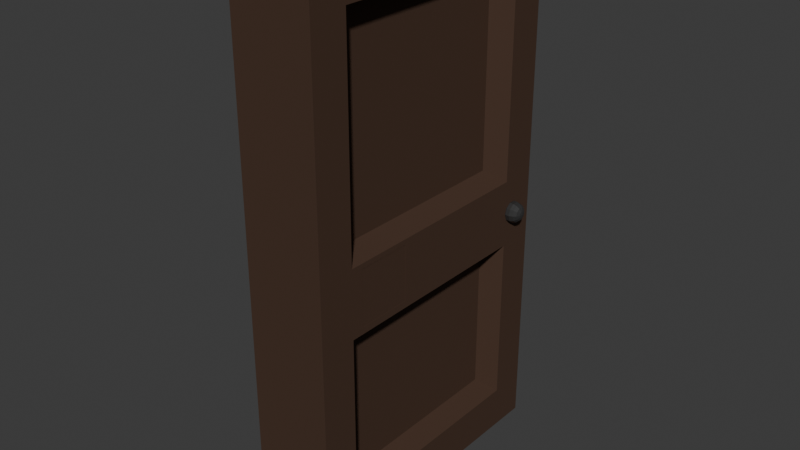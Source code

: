 # Source: Door_Paka.blend  (saved by Blender 5.1.30; exported with 4.5.12 LTS)
import bpy
from mathutils import Matrix  # noqa: F401  (used for matrix-valued properties, if any)

bpy.ops.wm.read_factory_settings(use_empty=True)
scene = bpy.context.scene
scene.name = 'Scene'

# ---- collections
col_collection = bpy.data.collections.new('Collection'); scene.collection.children.link(col_collection)

# ---- materials (node trees are filled in below, after node groups)
mat_m_wood = bpy.data.materials.new('M_Wood')
mat_m_wood.diffuse_color = (0.08399, 0.0446, 0.02765, 1.0)
mat_m_wood.roughness = 0.8301
mat_m_wood.metallic = 0.4093
mat_m_iron = bpy.data.materials.new('M_Iron')
mat_m_iron.diffuse_color = (0.07297, 0.07297, 0.07297, 1.0)
mat_m_iron.roughness = 0.2772
mat_m_iron.metallic = 0.5181

# ---- material node trees
mat_m_wood.use_nodes = True; mat_m_wood.node_tree.nodes.clear()
_N = mat_m_wood.node_tree.nodes; _L = mat_m_wood.node_tree.links
n0 = _N.new('ShaderNodeBsdfPrincipled'); n0.name = 'プリンシプルBSDF'; n0.location = (0, 300)
n0.inputs[0].default_value = (0.08399, 0.0446, 0.02765, 1.0)
n0.inputs[1].default_value = 0.4093
n0.inputs[2].default_value = 0.8301
n0.inputs[27].default_value = (0.0, 0.0, 0.0, 1.0)
n0.inputs[28].default_value = 1.0
n1 = _N.new('ShaderNodeOutputMaterial'); n1.name = 'マテリアル出力'; n1.location = (280, 300)
_L.new(n0.outputs[0], n1.inputs[0])
n1.is_active_output = True
mat_m_iron.use_nodes = True; mat_m_iron.node_tree.nodes.clear()
_N = mat_m_iron.node_tree.nodes; _L = mat_m_iron.node_tree.links
n0 = _N.new('ShaderNodeBsdfPrincipled'); n0.name = 'プリンシプルBSDF'; n0.location = (0, 300)
n0.inputs[0].default_value = (0.07297, 0.07297, 0.07297, 1.0)
n0.inputs[1].default_value = 0.5181
n0.inputs[2].default_value = 0.2772
n0.inputs[27].default_value = (0.0, 0.0, 0.0, 1.0)
n0.inputs[28].default_value = 1.0
n1 = _N.new('ShaderNodeOutputMaterial'); n1.name = 'マテリアル出力'; n1.location = (280, 300)
_L.new(n0.outputs[0], n1.inputs[0])
n1.is_active_output = True

# ---- world
world_world = bpy.data.worlds.new('World'); scene.world = world_world
world_world.use_nodes = True; world_world.node_tree.nodes.clear()
_N = world_world.node_tree.nodes; _L = world_world.node_tree.links
n0 = _N.new('ShaderNodeOutputWorld'); n0.name = 'World Output'; n0.location = (200, 100)
n1 = _N.new('ShaderNodeBackground'); n1.name = 'Background'; n1.location = (-200, 100)
n1.inputs[0].default_value = (0.05088, 0.05088, 0.05088, 1.0)
_L.new(n1.outputs[0], n0.inputs[0])
n0.is_active_output = True
world_world.color = (0.05088, 0.05088, 0.05088)
world_world.sun_shadow_jitter_overblur = 0.0

# ---- meshes
me_cube_041 = bpy.data.meshes.new('Cube.041')
me_cube_041.from_pydata([(-1.694, -16.51, 40.96), (-2.376, -16.51, 40.96), (-2.376, 7.062, 40.96), (-1.694, 7.062, 40.96), (-2.376, -16.51, 17.39), (-2.376, 7.062, 17.39), (-1.694, -16.51, 17.39), (-1.694, 7.062, 17.39), (6.796, -109.9, 61.91), (6.796, 115.3, 61.91), (6.796, -109.9, -61.91), (6.796, 115.3, -61.91), (3.164, 97.86, 42.46), (3.164, 97.86, -42.46), (6.796, -5.052, -61.91), (6.796, -19.45, 46.06), (6.796, -19.45, -46.06), (6.796, -91.57, -46.06), (6.796, -91.57, 46.06), (6.796, 9.35, 46.06), (6.796, -5.052, 61.91), (6.796, 9.35, -46.06), (6.796, 101.5, 46.06), (6.796, 101.5, -46.06), (3.164, -23.06, -42.46), (3.164, -23.06, 42.46), (3.164, -87.96, 42.46), (3.164, -87.96, -42.46), (3.164, 12.96, -42.46), (3.164, 12.96, 42.46), (6.796, -16.51, 40.96), (6.796, -5.052, 17.39), (6.796, -5.052, 40.96), (6.796, -16.51, 17.39), (6.796, 7.062, 17.39), (6.796, 7.062, 40.96), (6.796, -16.48, 40.96), (6.796, -16.51, 40.93), (6.796, 7.025, 17.39), (6.796, 7.062, 17.43), (2.39, -4.281, 17.39), (6.623, -16.51, 40.48), (2.39, -5.171, 40.96), (6.623, 7.062, 17.87), (1.054e-06, -109.9, 61.91), (1.054e-06, 115.3, 61.91), (1.054e-06, -5.052, 61.91), (6.352, -5.056, -54.06), (5.886, -5.056, -53.05), (8.877, -5.96, -51.41), (8.572, -6.756, -52.5), (8.106, -7.346, -53.31), (7.534, -7.66, -53.75), (6.925, -7.66, -53.75), (6.352, -7.346, -53.31), (5.886, -6.756, -52.5), (8.982, -5.056, -50.16), (8.877, -6.519, -50.64), (8.572, -7.807, -51.05), (8.106, -8.762, -51.36), (7.534, -9.27, -51.53), (6.925, -9.27, -51.53), (6.352, -8.762, -51.36), (5.886, -7.807, -51.05), (8.877, -6.519, -49.68), (8.572, -7.807, -49.27), (8.106, -8.762, -48.96), (7.534, -9.27, -48.79), (6.925, -9.27, -48.79), (6.352, -8.762, -48.96), (5.886, -7.807, -49.27), (8.877, -5.96, -48.92), (8.572, -6.756, -47.82), (8.106, -7.346, -47.01), (7.534, -7.66, -46.57), (6.925, -7.66, -46.57), (6.352, -7.346, -47.01), (5.886, -6.756, -47.82), (8.877, -5.056, -48.62), (8.572, -5.056, -47.27), (8.106, -5.056, -46.26), (7.534, -5.056, -45.73), (6.925, -5.056, -45.73), (6.352, -5.056, -46.26), (5.886, -5.056, -47.27), (8.877, -4.151, -48.92), (8.572, -3.355, -47.82), (8.106, -2.765, -47.01), (7.534, -2.451, -46.57), (6.925, -2.451, -46.57), (6.352, -2.765, -47.01), (5.886, -3.355, -47.82), (8.877, -3.592, -49.68), (8.572, -2.305, -49.27), (8.106, -1.349, -48.96), (7.534, -0.8408, -48.79), (6.925, -0.8408, -48.79), (6.352, -1.349, -48.96), (5.886, -2.305, -49.27), (8.877, -3.592, -50.64), (8.572, -2.305, -51.05), (8.106, -1.349, -51.36), (7.534, -0.8408, -51.53), (6.925, -0.8408, -51.53), (6.352, -1.349, -51.36), (5.886, -2.305, -51.05), (8.877, -4.151, -51.41), (8.572, -3.355, -52.5), (8.106, -2.765, -53.31), (7.534, -2.451, -53.75), (6.925, -2.451, -53.75), (6.352, -2.765, -53.31), (5.886, -3.355, -52.5), (8.877, -5.056, -51.7), (8.572, -5.056, -53.05), (8.106, -5.056, -54.06), (7.534, -5.056, -54.59), (6.925, -5.056, -54.59), (6.75, -16.51, 40.96), (6.75, 7.062, 40.96), (6.75, -16.51, 17.39), (6.75, 7.062, 17.39), (6.011, -16.51, 40.96), (6.011, 7.062, 40.96), (6.011, -16.51, 17.39), (6.011, 7.062, 17.39), (1.694, -16.51, -40.96), (2.376, -16.51, -40.96), (2.376, 7.062, -40.96), (1.694, 7.062, -40.96), (2.376, -16.51, -17.39), (2.376, 7.062, -17.39), (1.694, -16.51, -17.39), (1.694, 7.062, -17.39), (-6.796, -109.9, -61.91), (-6.796, 115.3, -61.91), (-6.796, -109.9, 61.91), (-6.796, 115.3, 61.91), (-3.164, 97.86, -42.46), (-3.164, 97.86, 42.46), (-6.796, -5.052, 61.91), (-6.796, -19.45, -46.06), (-6.796, -19.45, 46.06), (-6.796, -91.57, 46.06), (-6.796, -91.57, -46.06), (-6.796, 9.35, -46.06), (-6.796, -5.052, -61.91), (-6.796, 9.35, 46.06), (-6.796, 101.5, -46.06), (-6.796, 101.5, 46.06), (-3.164, -23.06, 42.46), (-3.164, -23.06, -42.46), (-3.164, -87.96, -42.46), (-3.164, -87.96, 42.46), (-3.164, 12.96, 42.46), (-3.164, 12.96, -42.46), (-6.796, -16.51, -40.96), (-6.796, -5.052, -17.39), (-6.796, -5.052, -40.96), (-6.796, -16.51, -17.39), (-6.796, 7.062, -17.39), (-6.796, 7.062, -40.96), (-6.796, -16.48, -40.96), (-6.796, -16.51, -40.93), (-6.796, 7.025, -17.39), (-6.796, 7.062, -17.43), (-2.39, -4.281, -17.39), (-6.623, -16.51, -40.48), (-2.39, -5.171, -40.96), (-6.623, 7.062, -17.87), (-1.054e-06, -109.9, -61.91), (-1.054e-06, 115.3, -61.91), (-1.054e-06, -5.052, -61.91), (-6.352, -5.056, 54.06), (-5.886, -5.056, 53.05), (-8.877, -5.96, 51.41), (-8.572, -6.756, 52.5), (-8.106, -7.346, 53.31), (-7.534, -7.66, 53.75), (-6.925, -7.66, 53.75), (-6.352, -7.346, 53.31), (-5.886, -6.756, 52.5), (-8.982, -5.056, 50.16), (-8.877, -6.519, 50.64), (-8.572, -7.807, 51.05), (-8.106, -8.762, 51.36), (-7.534, -9.27, 51.53), (-6.925, -9.27, 51.53), (-6.352, -8.762, 51.36), (-5.886, -7.807, 51.05), (-8.877, -6.519, 49.68), (-8.572, -7.807, 49.27), (-8.106, -8.762, 48.96), (-7.534, -9.27, 48.79), (-6.925, -9.27, 48.79), (-6.352, -8.762, 48.96), (-5.886, -7.807, 49.27), (-8.877, -5.96, 48.92), (-8.572, -6.756, 47.82), (-8.106, -7.346, 47.01), (-7.534, -7.66, 46.57), (-6.925, -7.66, 46.57), (-6.352, -7.346, 47.01), (-5.886, -6.756, 47.82), (-8.877, -5.056, 48.62), (-8.572, -5.056, 47.27), (-8.106, -5.056, 46.26), (-7.534, -5.056, 45.73), (-6.925, -5.056, 45.73), (-6.352, -5.056, 46.26), (-5.886, -5.056, 47.27), (-8.877, -4.151, 48.92), (-8.572, -3.355, 47.82), (-8.106, -2.765, 47.01), (-7.534, -2.451, 46.57), (-6.925, -2.451, 46.57), (-6.352, -2.765, 47.01), (-5.886, -3.355, 47.82), (-8.877, -3.592, 49.68), (-8.572, -2.305, 49.27), (-8.106, -1.349, 48.96), (-7.534, -0.8409, 48.79), (-6.925, -0.8409, 48.79), (-6.352, -1.349, 48.96), (-5.886, -2.305, 49.27), (-8.877, -3.592, 50.64), (-8.572, -2.305, 51.05), (-8.106, -1.349, 51.36), (-7.534, -0.8409, 51.53), (-6.925, -0.8409, 51.53), (-6.352, -1.349, 51.36), (-5.886, -2.305, 51.05), (-8.877, -4.151, 51.41), (-8.572, -3.355, 52.5), (-8.106, -2.765, 53.31), (-7.534, -2.451, 53.75), (-6.925, -2.451, 53.75), (-6.352, -2.765, 53.31), (-5.886, -3.355, 52.5), (-8.877, -5.056, 51.7), (-8.572, -5.056, 53.05), (-8.106, -5.056, 54.06), (-7.534, -5.056, 54.59), (-6.925, -5.056, 54.59), (-6.75, -16.51, -40.96), (-6.75, 7.062, -40.96), (-6.75, -16.51, -17.39), (-6.75, 7.062, -17.39), (-6.011, -16.51, -40.96), (-6.011, 7.062, -40.96), (-6.011, -16.51, -17.39), (-6.011, 7.062, -17.39)], [], [(22, 19, 29, 12), (20, 8, 18, 15), (170, 10, 8, 44), (27, 24, 25, 26), (8, 10, 17, 18), (14, 11, 23, 21), (18, 17, 27, 26), (170, 172, 14, 10), (32, 20, 15, 16, 14, 31, 33, 37, 30, 36), (172, 171, 11, 14), (10, 14, 16, 17), (11, 9, 22, 23), (28, 13, 12, 29), (9, 20, 19, 22), (31, 14, 21, 19, 20, 32, 35, 39, 34, 38), (21, 23, 13, 28), (16, 15, 25, 24), (15, 18, 26, 25), (17, 16, 24, 27), (19, 21, 28, 29), (23, 22, 12, 13), (1, 4, 5, 2), (7, 5, 4, 6), (38, 34, 7, 6, 33, 31, 40), (31, 38, 40), (1, 2, 3, 0), (42, 32, 36), (0, 3, 35, 32, 42, 36, 30), (4, 1, 0, 6), (33, 6, 0, 30, 41, 37), (37, 41, 30), (3, 2, 5, 7), (34, 39, 43), (39, 35, 3, 7, 34, 43), (20, 9, 45, 46), (8, 20, 46, 44), (11, 171, 45, 9), (47, 117, 53, 54), (115, 114, 50, 51), (48, 47, 54, 55), (116, 115, 51, 52), (113, 56, 49), (117, 116, 52, 53), (114, 113, 49, 50), (52, 51, 59, 60), (49, 56, 57), (53, 52, 60, 61), (50, 49, 57, 58), (54, 53, 61, 62), (51, 50, 58, 59), (55, 54, 62, 63), (58, 57, 64, 65), (62, 61, 68, 69), (59, 58, 65, 66), (63, 62, 69, 70), (60, 59, 66, 67), (57, 56, 64), (61, 60, 67, 68), (70, 69, 76, 77), (67, 66, 73, 74), (64, 56, 71), (68, 67, 74, 75), (65, 64, 71, 72), (69, 68, 75, 76), (66, 65, 72, 73), (75, 74, 81, 82), (72, 71, 78, 79), (76, 75, 82, 83), (73, 72, 79, 80), (77, 76, 83, 84), (74, 73, 80, 81), (71, 56, 78), (83, 82, 89, 90), (80, 79, 86, 87), (84, 83, 90, 91), (81, 80, 87, 88), (78, 56, 85), (82, 81, 88, 89), (79, 78, 85, 86), (88, 87, 94, 95), (85, 56, 92), (89, 88, 95, 96), (86, 85, 92, 93), (90, 89, 96, 97), (87, 86, 93, 94), (91, 90, 97, 98), (93, 92, 99, 100), (97, 96, 103, 104), (94, 93, 100, 101), (98, 97, 104, 105), (95, 94, 101, 102), (92, 56, 99), (96, 95, 102, 103), (105, 104, 111, 112), (102, 101, 108, 109), (99, 56, 106), (103, 102, 109, 110), (100, 99, 106, 107), (104, 103, 110, 111), (101, 100, 107, 108), (110, 109, 116, 117), (107, 106, 113, 114), (111, 110, 117, 47), (108, 107, 114, 115), (112, 111, 47, 48), (109, 108, 115, 116), (106, 56, 113), (118, 120, 121, 119), (122, 123, 125, 124), (118, 122, 124, 120), (120, 121, 125, 124), (119, 118, 122, 123), (121, 119, 123, 125), (148, 145, 155, 138), (146, 134, 144, 141), (44, 136, 134, 170), (153, 150, 151, 152), (134, 136, 143, 144), (140, 137, 149, 147), (144, 143, 153, 152), (44, 46, 140, 136), (158, 146, 141, 142, 140, 157, 159, 163, 156, 162), (46, 45, 137, 140), (136, 140, 142, 143), (137, 135, 148, 149), (154, 139, 138, 155), (135, 146, 145, 148), (157, 140, 147, 145, 146, 158, 161, 165, 160, 164), (147, 149, 139, 154), (142, 141, 151, 150), (141, 144, 152, 151), (143, 142, 150, 153), (145, 147, 154, 155), (149, 148, 138, 139), (127, 130, 131, 128), (133, 131, 130, 132), (164, 160, 133, 132, 159, 157, 166), (157, 164, 166), (127, 128, 129, 126), (168, 158, 162), (126, 129, 161, 158, 168, 162, 156), (130, 127, 126, 132), (159, 132, 126, 156, 167, 163), (163, 167, 156), (129, 128, 131, 133), (160, 165, 169), (165, 161, 129, 133, 160, 169), (146, 135, 171, 172), (134, 146, 172, 170), (137, 45, 171, 135), (173, 243, 179, 180), (241, 240, 176, 177), (174, 173, 180, 181), (242, 241, 177, 178), (239, 182, 175), (243, 242, 178, 179), (240, 239, 175, 176), (178, 177, 185, 186), (175, 182, 183), (179, 178, 186, 187), (176, 175, 183, 184), (180, 179, 187, 188), (177, 176, 184, 185), (181, 180, 188, 189), (184, 183, 190, 191), (188, 187, 194, 195), (185, 184, 191, 192), (189, 188, 195, 196), (186, 185, 192, 193), (183, 182, 190), (187, 186, 193, 194), (196, 195, 202, 203), (193, 192, 199, 200), (190, 182, 197), (194, 193, 200, 201), (191, 190, 197, 198), (195, 194, 201, 202), (192, 191, 198, 199), (201, 200, 207, 208), (198, 197, 204, 205), (202, 201, 208, 209), (199, 198, 205, 206), (203, 202, 209, 210), (200, 199, 206, 207), (197, 182, 204), (209, 208, 215, 216), (206, 205, 212, 213), (210, 209, 216, 217), (207, 206, 213, 214), (204, 182, 211), (208, 207, 214, 215), (205, 204, 211, 212), (214, 213, 220, 221), (211, 182, 218), (215, 214, 221, 222), (212, 211, 218, 219), (216, 215, 222, 223), (213, 212, 219, 220), (217, 216, 223, 224), (219, 218, 225, 226), (223, 222, 229, 230), (220, 219, 226, 227), (224, 223, 230, 231), (221, 220, 227, 228), (218, 182, 225), (222, 221, 228, 229), (231, 230, 237, 238), (228, 227, 234, 235), (225, 182, 232), (229, 228, 235, 236), (226, 225, 232, 233), (230, 229, 236, 237), (227, 226, 233, 234), (236, 235, 242, 243), (233, 232, 239, 240), (237, 236, 243, 173), (234, 233, 240, 241), (238, 237, 173, 174), (235, 234, 241, 242), (232, 182, 239), (244, 246, 247, 245), (248, 249, 251, 250), (244, 248, 250, 246), (246, 247, 251, 250), (245, 244, 248, 249), (247, 245, 249, 251)])
me_cube_041.polygons.foreach_set('material_index', [0, 0, 0, 0, 0, 0, 0, 0, 0, 0, 0, 0, 0, 0, 0, 0, 0, 0, 0, 0, 0, 0, 0, 0, 0, 0, 0, 0, 0, 0, 0, 0, 0, 0, 0, 0, 0, 1, 1, 1, 1, 1, 1, 1, 1, 1, 1, 1, 1, 1, 1, 1, 1, 1, 1, 1, 1, 1, 1, 1, 1, 1, 1, 1, 1, 1, 1, 1, 1, 1, 1, 1, 1, 1, 1, 1, 1, 1, 1, 1, 1, 1, 1, 1, 1, 1, 1, 1, 1, 1, 1, 1, 1, 1, 1, 1, 1, 1, 1, 1, 1, 1, 1, 1, 1, 1, 1, 0, 0, 0, 0, 0, 0, 0, 0, 0, 0, 0, 0, 0, 0, 0, 0, 0, 0, 0, 0, 0, 0, 0, 0, 0, 0, 0, 0, 0, 0, 0, 0, 0, 0, 0, 0, 0, 0, 0, 0, 0, 0, 0, 1, 1, 1, 1, 1, 1, 1, 1, 1, 1, 1, 1, 1, 1, 1, 1, 1, 1, 1, 1, 1, 1, 1, 1, 1, 1, 1, 1, 1, 1, 1, 1, 1, 1, 1, 1, 1, 1, 1, 1, 1, 1, 1, 1, 1, 1, 1, 1, 1, 1, 1, 1, 1, 1, 1, 1, 1, 1, 1, 1, 1, 1, 1, 1, 1, 1, 1, 1, 1, 1, 0, 0, 0, 0, 0, 0])
_k = set([(8, 10), (8, 20), (8, 44), (9, 11), (9, 20), (9, 45), (10, 14), (10, 170), (11, 14), (11, 171), (12, 13), (12, 22), (12, 29), (13, 23), (13, 28), (15, 16), (15, 18), (15, 25), (16, 17), (16, 24), (17, 18), (17, 27), (18, 26), (19, 21), (19, 22), (19, 29), (21, 23), (21, 28), (22, 23), (24, 25), (24, 27), (25, 26), (26, 27), (28, 29), (44, 136), (45, 137), (134, 136), (134, 146), (134, 170), (135, 137), (135, 146), (135, 171), (136, 140), (137, 140), (138, 139), (138, 148), (138, 155), (139, 149), (139, 154), (141, 142), (141, 144), (141, 151), (142, 143), (142, 150), (143, 144), (143, 153), (144, 152), (145, 147), (145, 148), (145, 155), (147, 149), (147, 154), (148, 149), (150, 151), (150, 153), (151, 152), (152, 153), (154, 155)])
me_cube_041.attributes.new('sharp_edge', 'BOOLEAN', 'EDGE').data.foreach_set('value', [ (min(e.vertices), max(e.vertices)) in _k for e in me_cube_041.edges])
_uv = me_cube_041.uv_layers.new(name='UVマップ')
_uv.uv.foreach_set('vector', [0.0, 0.0, 0.0, 0.0, 0.0, 0.0, 0.0, 0.0, 0.0, 0.0, 0.0, 0.0, 0.0, 0.0, 0.0, 0.0, 0.0, 0.0, 0.0, 0.0, 0.0, 0.0, 0.0, 0.0, 0.0, 0.0, 0.0, 0.0, 0.0, 0.0, 0.0, 0.0, 0.0, 0.0, 0.0, 0.0, 0.0, 0.0, 0.0, 0.0, 0.0, 0.0, 0.0, 0.0, 0.0, 0.0, 0.0, 0.0, 0.0, 0.0, 0.0, 0.0, 0.0, 0.0, 0.0, 0.0, 0.0, 0.0, 0.0, 0.0, 0.0, 0.0, 0.0, 0.0, 0.0, 0.0, 0.0, 0.0, 0.0, 0.0, 0.0, 0.0, 0.0, 0.0, 0.0, 0.0, 0.0, 0.0, 0.0, 0.0, 0.0, 0.0, 0.0, 0.0, 0.0, 0.0, 0.0, 0.0, 0.0, 0.0, 0.0, 0.0, 0.0, 0.0, 0.0, 0.0, 0.0, 0.0, 0.0, 0.0, 0.0, 0.0, 0.0, 0.0, 0.0, 0.0, 0.0, 0.0, 0.0, 0.0, 0.0, 0.0, 0.0, 0.0, 0.0, 0.0, 0.0, 0.0, 0.0, 0.0, 0.0, 0.0, 0.0, 0.0, 0.0, 0.0, 0.0, 0.0, 0.0, 0.0, 0.0, 0.0, 0.0, 0.0, 0.0, 0.0, 0.0, 0.0, 0.0, 0.0, 0.0, 0.0, 0.0, 0.0, 0.0, 0.0, 0.0, 0.0, 0.0, 0.0, 0.0, 0.0, 0.0, 0.0, 0.0, 0.0, 0.0, 0.0, 0.0, 0.0, 0.0, 0.0, 0.0, 0.0, 0.0, 0.0, 0.0, 0.0, 0.0, 0.0, 0.0, 0.0, 0.0, 0.0, 0.0, 0.0, 0.0, 0.0, 0.0, 0.0, 0.0, 0.0, 0.0, 0.0, 0.0, 0.0, 0.0, 0.0, 0.0, 0.0, 0.0, 0.0, 0.375, 0.0, 0.375, 0.25, 0.625, 0.25, 0.625, 0.0, 0.625, 0.2686, 0.625, 0.25, 0.375, 0.25, 0.375, 0.2686, 0.6246, 0.4996, 0.625, 0.4996, 0.625, 0.2686, 0.375, 0.2686, 0.375, 0.4996, 0.4965, 0.4996, 0.5047, 0.3797, 0.4965, 0.4996, 0.6246, 0.4996, 0.5047, 0.3797, 0.375, 1.0, 0.625, 1.0, 0.625, 0.9814, 0.375, 0.9814, 0.4953, 0.8703, 0.4965, 0.7504, 0.3754, 0.7504, 0.375, 0.9814, 0.625, 0.9814, 0.625, 0.7504, 0.4965, 0.7504, 0.4953, 0.8703, 0.3754, 0.7504, 0.375, 0.7504, 0.125, 0.5, 0.125, 0.75, 0.1436, 0.75, 0.1436, 0.5, 0.3746, 0.5, 0.1436, 0.5, 0.1436, 0.75, 0.3746, 0.75, 0.3699, 0.7449, 0.3746, 0.7496, 0.3746, 0.7496, 0.3699, 0.7449, 0.3746, 0.75, 0.8564, 0.75, 0.875, 0.75, 0.875, 0.5, 0.8564, 0.5, 0.6254, 0.5, 0.6254, 0.5004, 0.6301, 0.5051, 0.6254, 0.5004, 0.6254, 0.75, 0.8564, 0.75, 0.8564, 0.5, 0.6254, 0.5, 0.6301, 0.5051, 0.0, 0.0, 0.0, 0.0, 0.0, 0.0, 0.0, 0.0, 0.0, 0.0, 0.0, 0.0, 0.0, 0.0, 0.0, 0.0, 0.0, 0.0, 0.0, 0.0, 0.0, 0.0, 0.0, 0.0, 0.0, 0.0, 0.0, 0.0, 0.0, 0.0, 0.0, 0.0, 0.0, 0.0, 0.0, 0.0, 0.0, 0.0, 0.0, 0.0, 0.0, 0.0, 0.0, 0.0, 0.0, 0.0, 0.0, 0.0, 0.0, 0.0, 0.0, 0.0, 0.0, 0.0, 0.0, 0.0, 0.0, 0.0, 0.0, 0.0, 0.0, 0.0, 0.0, 0.0, 0.0, 0.0, 0.0, 0.0, 0.0, 0.0, 0.0, 0.0, 0.0, 0.0, 0.0, 0.0, 0.0, 0.0, 0.0, 0.0, 0.0, 0.0, 0.0, 0.0, 0.0, 0.0, 0.0, 0.0, 0.0, 0.0, 0.0, 0.0, 0.0, 0.0, 0.0, 0.0, 0.0, 0.0, 0.0, 0.0, 0.0, 0.0, 0.0, 0.0, 0.0, 0.0, 0.0, 0.0, 0.0, 0.0, 0.0, 0.0, 0.0, 0.0, 0.0, 0.0, 0.0, 0.0, 0.0, 0.0, 0.0, 0.0, 0.0, 0.0, 0.0, 0.0, 0.0, 0.0, 0.0, 0.0, 0.0, 0.0, 0.0, 0.0, 0.0, 0.0, 0.0, 0.0, 0.0, 0.0, 0.0, 0.0, 0.0, 0.0, 0.0, 0.0, 0.0, 0.0, 0.0, 0.0, 0.0, 0.0, 0.0, 0.0, 0.0, 0.0, 0.0, 0.0, 0.0, 0.0, 0.0, 0.0, 0.0, 0.0, 0.0, 0.0, 0.0, 0.0, 0.0, 0.0, 0.0, 0.0, 0.0, 0.0, 0.0, 0.0, 0.0, 0.0, 0.0, 0.0, 0.0, 0.0, 0.0, 0.0, 0.0, 0.0, 0.0, 0.0, 0.0, 0.0, 0.0, 0.0, 0.0, 0.0, 0.0, 0.0, 0.0, 0.0, 0.0, 0.0, 0.0, 0.0, 0.0, 0.0, 0.0, 0.0, 0.0, 0.0, 0.0, 0.0, 0.0, 0.0, 0.0, 0.0, 0.0, 0.0, 0.0, 0.0, 0.0, 0.0, 0.0, 0.0, 0.0, 0.0, 0.0, 0.0, 0.0, 0.0, 0.0, 0.0, 0.0, 0.0, 0.0, 0.0, 0.0, 0.0, 0.0, 0.0, 0.0, 0.0, 0.0, 0.0, 0.0, 0.0, 0.0, 0.0, 0.0, 0.0, 0.0, 0.0, 0.0, 0.0, 0.0, 0.0, 0.0, 0.0, 0.0, 0.0, 0.0, 0.0, 0.0, 0.0, 0.0, 0.0, 0.0, 0.0, 0.0, 0.0, 0.0, 0.0, 0.0, 0.0, 0.0, 0.0, 0.0, 0.0, 0.0, 0.0, 0.0, 0.0, 0.0, 0.0, 0.0, 0.0, 0.0, 0.0, 0.0, 0.0, 0.0, 0.0, 0.0, 0.0, 0.0, 0.0, 0.0, 0.0, 0.0, 0.0, 0.0, 0.0, 0.0, 0.0, 0.0, 0.0, 0.0, 0.0, 0.0, 0.0, 0.0, 0.0, 0.0, 0.0, 0.0, 0.0, 0.0, 0.0, 0.0, 0.0, 0.0, 0.0, 0.0, 0.0, 0.0, 0.0, 0.0, 0.0, 0.0, 0.0, 0.0, 0.0, 0.0, 0.0, 0.0, 0.0, 0.0, 0.0, 0.0, 0.0, 0.0, 0.0, 0.0, 0.0, 0.0, 0.0, 0.0, 0.0, 0.0, 0.0, 0.0, 0.0, 0.0, 0.0, 0.0, 0.0, 0.0, 0.0, 0.0, 0.0, 0.0, 0.0, 0.0, 0.0, 0.0, 0.0, 0.0, 0.0, 0.0, 0.0, 0.0, 0.0, 0.0, 0.0, 0.0, 0.0, 0.0, 0.0, 0.0, 0.0, 0.0, 0.0, 0.0, 0.0, 0.0, 0.0, 0.0, 0.0, 0.0, 0.0, 0.0, 0.0, 0.0, 0.0, 0.0, 0.0, 0.0, 0.0, 0.0, 0.0, 0.0, 0.0, 0.0, 0.0, 0.0, 0.0, 0.0, 0.0, 0.0, 0.0, 0.0, 0.0, 0.0, 0.0, 0.0, 0.0, 0.0, 0.0, 0.0, 0.0, 0.0, 0.0, 0.0, 0.0, 0.0, 0.0, 0.0, 0.0, 0.0, 0.0, 0.0, 0.0, 0.0, 0.0, 0.0, 0.0, 0.0, 0.0, 0.0, 0.0, 0.0, 0.0, 0.0, 0.0, 0.0, 0.0, 0.0, 0.0, 0.0, 0.0, 0.0, 0.0, 0.0, 0.0, 0.0, 0.0, 0.0, 0.0, 0.0, 0.0, 0.0, 0.0, 0.0, 0.0, 0.0, 0.0, 0.0, 0.0, 0.0, 0.0, 0.0, 0.0, 0.0, 0.0, 0.0, 0.0, 0.0, 0.0, 0.0, 0.0, 0.0, 0.0, 0.0, 0.0, 0.0, 0.0, 0.0, 0.0, 0.0, 0.0, 0.0, 0.0, 0.0, 0.0, 0.0, 0.0, 0.0, 0.0, 0.0, 0.0, 0.0, 0.0, 0.0, 0.0, 0.0, 0.0, 0.0, 0.0, 0.0, 0.0, 0.0, 0.0, 0.0, 0.0, 0.0, 0.0, 0.0, 0.0, 0.0, 0.0, 0.0, 0.0, 0.0, 0.0, 0.0, 0.0, 0.0, 0.0, 0.0, 0.0, 0.0, 0.0, 0.0, 0.0, 0.0, 0.0, 0.0, 0.0, 0.0, 0.0, 0.0, 0.0, 0.0, 0.0, 0.0, 0.0, 0.0, 0.0, 0.0, 0.0, 0.0, 0.0, 0.0, 0.0, 0.0, 0.0, 0.0, 0.0, 0.0, 0.0, 0.0, 0.0, 0.0, 0.0, 0.0, 0.0, 0.375, 0.0, 0.375, 0.25, 0.625, 0.25, 0.625, 0.0, 0.375, 0.0, 0.625, 0.0, 0.625, 0.25, 0.375, 0.25, 0.375, 0.0, 0.375, 0.0, 0.375, 0.25, 0.375, 0.25, 0.375, 0.25, 0.625, 0.25, 0.625, 0.25, 0.375, 0.25, 0.625, 0.0, 0.375, 0.0, 0.375, 0.0, 0.625, 0.0, 0.625, 0.25, 0.625, 0.0, 0.625, 0.0, 0.625, 0.25, 0.0, 0.0, 0.0, 0.0, 0.0, 0.0, 0.0, 0.0, 0.0, 0.0, 0.0, 0.0, 0.0, 0.0, 0.0, 0.0, 0.0, 0.0, 0.0, 0.0, 0.0, 0.0, 0.0, 0.0, 0.0, 0.0, 0.0, 0.0, 0.0, 0.0, 0.0, 0.0, 0.0, 0.0, 0.0, 0.0, 0.0, 0.0, 0.0, 0.0, 0.0, 0.0, 0.0, 0.0, 0.0, 0.0, 0.0, 0.0, 0.0, 0.0, 0.0, 0.0, 0.0, 0.0, 0.0, 0.0, 0.0, 0.0, 0.0, 0.0, 0.0, 0.0, 0.0, 0.0, 0.0, 0.0, 0.0, 0.0, 0.0, 0.0, 0.0, 0.0, 0.0, 0.0, 0.0, 0.0, 0.0, 0.0, 0.0, 0.0, 0.0, 0.0, 0.0, 0.0, 0.0, 0.0, 0.0, 0.0, 0.0, 0.0, 0.0, 0.0, 0.0, 0.0, 0.0, 0.0, 0.0, 0.0, 0.0, 0.0, 0.0, 0.0, 0.0, 0.0, 0.0, 0.0, 0.0, 0.0, 0.0, 0.0, 0.0, 0.0, 0.0, 0.0, 0.0, 0.0, 0.0, 0.0, 0.0, 0.0, 0.0, 0.0, 0.0, 0.0, 0.0, 0.0, 0.0, 0.0, 0.0, 0.0, 0.0, 0.0, 0.0, 0.0, 0.0, 0.0, 0.0, 0.0, 0.0, 0.0, 0.0, 0.0, 0.0, 0.0, 0.0, 0.0, 0.0, 0.0, 0.0, 0.0, 0.0, 0.0, 0.0, 0.0, 0.0, 0.0, 0.0, 0.0, 0.0, 0.0, 0.0, 0.0, 0.0, 0.0, 0.0, 0.0, 0.0, 0.0, 0.0, 0.0, 0.0, 0.0, 0.0, 0.0, 0.0, 0.0, 0.0, 0.0, 0.0, 0.0, 0.0, 0.0, 0.0, 0.0, 0.0, 0.0, 0.0, 0.0, 0.0, 0.0, 0.0, 0.0, 0.375, 0.0, 0.375, 0.25, 0.625, 0.25, 0.625, 0.0, 0.625, 0.2686, 0.625, 0.25, 0.375, 0.25, 0.375, 0.2686, 0.6246, 0.4996, 0.625, 0.4996, 0.625, 0.2686, 0.375, 0.2686, 0.375, 0.4996, 0.4965, 0.4996, 0.5047, 0.3797, 0.4965, 0.4996, 0.6246, 0.4996, 0.5047, 0.3797, 0.375, 1.0, 0.625, 1.0, 0.625, 0.9814, 0.375, 0.9814, 0.4953, 0.8703, 0.4965, 0.7504, 0.3754, 0.7504, 0.375, 0.9814, 0.625, 0.9814, 0.625, 0.7504, 0.4965, 0.7504, 0.4953, 0.8703, 0.3754, 0.7504, 0.375, 0.7504, 0.125, 0.5, 0.125, 0.75, 0.1436, 0.75, 0.1436, 0.5, 0.3746, 0.5, 0.1436, 0.5, 0.1436, 0.75, 0.3746, 0.75, 0.3699, 0.7449, 0.3746, 0.7496, 0.3746, 0.7496, 0.3699, 0.7449, 0.3746, 0.75, 0.8564, 0.75, 0.875, 0.75, 0.875, 0.5, 0.8564, 0.5, 0.6254, 0.5, 0.6254, 0.5004, 0.6301, 0.5051, 0.6254, 0.5004, 0.6254, 0.75, 0.8564, 0.75, 0.8564, 0.5, 0.6254, 0.5, 0.6301, 0.5051, 0.0, 0.0, 0.0, 0.0, 0.0, 0.0, 0.0, 0.0, 0.0, 0.0, 0.0, 0.0, 0.0, 0.0, 0.0, 0.0, 0.0, 0.0, 0.0, 0.0, 0.0, 0.0, 0.0, 0.0, 0.0, 0.0, 0.0, 0.0, 0.0, 0.0, 0.0, 0.0, 0.0, 0.0, 0.0, 0.0, 0.0, 0.0, 0.0, 0.0, 0.0, 0.0, 0.0, 0.0, 0.0, 0.0, 0.0, 0.0, 0.0, 0.0, 0.0, 0.0, 0.0, 0.0, 0.0, 0.0, 0.0, 0.0, 0.0, 0.0, 0.0, 0.0, 0.0, 0.0, 0.0, 0.0, 0.0, 0.0, 0.0, 0.0, 0.0, 0.0, 0.0, 0.0, 0.0, 0.0, 0.0, 0.0, 0.0, 0.0, 0.0, 0.0, 0.0, 0.0, 0.0, 0.0, 0.0, 0.0, 0.0, 0.0, 0.0, 0.0, 0.0, 0.0, 0.0, 0.0, 0.0, 0.0, 0.0, 0.0, 0.0, 0.0, 0.0, 0.0, 0.0, 0.0, 0.0, 0.0, 0.0, 0.0, 0.0, 0.0, 0.0, 0.0, 0.0, 0.0, 0.0, 0.0, 0.0, 0.0, 0.0, 0.0, 0.0, 0.0, 0.0, 0.0, 0.0, 0.0, 0.0, 0.0, 0.0, 0.0, 0.0, 0.0, 0.0, 0.0, 0.0, 0.0, 0.0, 0.0, 0.0, 0.0, 0.0, 0.0, 0.0, 0.0, 0.0, 0.0, 0.0, 0.0, 0.0, 0.0, 0.0, 0.0, 0.0, 0.0, 0.0, 0.0, 0.0, 0.0, 0.0, 0.0, 0.0, 0.0, 0.0, 0.0, 0.0, 0.0, 0.0, 0.0, 0.0, 0.0, 0.0, 0.0, 0.0, 0.0, 0.0, 0.0, 0.0, 0.0, 0.0, 0.0, 0.0, 0.0, 0.0, 0.0, 0.0, 0.0, 0.0, 0.0, 0.0, 0.0, 0.0, 0.0, 0.0, 0.0, 0.0, 0.0, 0.0, 0.0, 0.0, 0.0, 0.0, 0.0, 0.0, 0.0, 0.0, 0.0, 0.0, 0.0, 0.0, 0.0, 0.0, 0.0, 0.0, 0.0, 0.0, 0.0, 0.0, 0.0, 0.0, 0.0, 0.0, 0.0, 0.0, 0.0, 0.0, 0.0, 0.0, 0.0, 0.0, 0.0, 0.0, 0.0, 0.0, 0.0, 0.0, 0.0, 0.0, 0.0, 0.0, 0.0, 0.0, 0.0, 0.0, 0.0, 0.0, 0.0, 0.0, 0.0, 0.0, 0.0, 0.0, 0.0, 0.0, 0.0, 0.0, 0.0, 0.0, 0.0, 0.0, 0.0, 0.0, 0.0, 0.0, 0.0, 0.0, 0.0, 0.0, 0.0, 0.0, 0.0, 0.0, 0.0, 0.0, 0.0, 0.0, 0.0, 0.0, 0.0, 0.0, 0.0, 0.0, 0.0, 0.0, 0.0, 0.0, 0.0, 0.0, 0.0, 0.0, 0.0, 0.0, 0.0, 0.0, 0.0, 0.0, 0.0, 0.0, 0.0, 0.0, 0.0, 0.0, 0.0, 0.0, 0.0, 0.0, 0.0, 0.0, 0.0, 0.0, 0.0, 0.0, 0.0, 0.0, 0.0, 0.0, 0.0, 0.0, 0.0, 0.0, 0.0, 0.0, 0.0, 0.0, 0.0, 0.0, 0.0, 0.0, 0.0, 0.0, 0.0, 0.0, 0.0, 0.0, 0.0, 0.0, 0.0, 0.0, 0.0, 0.0, 0.0, 0.0, 0.0, 0.0, 0.0, 0.0, 0.0, 0.0, 0.0, 0.0, 0.0, 0.0, 0.0, 0.0, 0.0, 0.0, 0.0, 0.0, 0.0, 0.0, 0.0, 0.0, 0.0, 0.0, 0.0, 0.0, 0.0, 0.0, 0.0, 0.0, 0.0, 0.0, 0.0, 0.0, 0.0, 0.0, 0.0, 0.0, 0.0, 0.0, 0.0, 0.0, 0.0, 0.0, 0.0, 0.0, 0.0, 0.0, 0.0, 0.0, 0.0, 0.0, 0.0, 0.0, 0.0, 0.0, 0.0, 0.0, 0.0, 0.0, 0.0, 0.0, 0.0, 0.0, 0.0, 0.0, 0.0, 0.0, 0.0, 0.0, 0.0, 0.0, 0.0, 0.0, 0.0, 0.0, 0.0, 0.0, 0.0, 0.0, 0.0, 0.0, 0.0, 0.0, 0.0, 0.0, 0.0, 0.0, 0.0, 0.0, 0.0, 0.0, 0.0, 0.0, 0.0, 0.0, 0.0, 0.0, 0.0, 0.0, 0.0, 0.0, 0.0, 0.0, 0.0, 0.0, 0.0, 0.0, 0.0, 0.0, 0.0, 0.0, 0.0, 0.0, 0.0, 0.0, 0.0, 0.0, 0.0, 0.0, 0.0, 0.0, 0.0, 0.0, 0.0, 0.0, 0.0, 0.0, 0.0, 0.0, 0.0, 0.0, 0.0, 0.0, 0.0, 0.0, 0.0, 0.0, 0.0, 0.0, 0.0, 0.0, 0.0, 0.0, 0.0, 0.0, 0.0, 0.0, 0.0, 0.0, 0.0, 0.0, 0.0, 0.0, 0.0, 0.0, 0.0, 0.0, 0.0, 0.0, 0.0, 0.0, 0.0, 0.0, 0.0, 0.0, 0.0, 0.0, 0.0, 0.0, 0.0, 0.0, 0.0, 0.0, 0.0, 0.0, 0.0, 0.0, 0.0, 0.0, 0.0, 0.0, 0.0, 0.0, 0.0, 0.0, 0.0, 0.0, 0.0, 0.0, 0.0, 0.0, 0.0, 0.0, 0.0, 0.0, 0.0, 0.0, 0.0, 0.0, 0.0, 0.0, 0.0, 0.0, 0.0, 0.0, 0.0, 0.0, 0.0, 0.0, 0.0, 0.0, 0.0, 0.0, 0.0, 0.0, 0.0, 0.0, 0.0, 0.0, 0.0, 0.0, 0.0, 0.375, 0.0, 0.375, 0.25, 0.625, 0.25, 0.625, 0.0, 0.375, 0.0, 0.625, 0.0, 0.625, 0.25, 0.375, 0.25, 0.375, 0.0, 0.375, 0.0, 0.375, 0.25, 0.375, 0.25, 0.375, 0.25, 0.625, 0.25, 0.625, 0.25, 0.375, 0.25, 0.625, 0.0, 0.375, 0.0, 0.375, 0.0, 0.625, 0.0, 0.625, 0.25, 0.625, 0.0, 0.625, 0.0, 0.625, 0.25])
_uv = me_cube_041.uv_layers.new(name='UVMap')
_uv.uv.foreach_set('vector', [0.625, 0.75, 0.5139, 0.75, 0.5139, 0.75, 0.625, 0.75, 0.4861, 0.75, 0.375, 0.75, 0.375, 0.75, 0.4861, 0.75, 0.25, 0.5, 0.375, 0.5, 0.375, 0.75, 0.25, 0.75, 0.375, 0.5, 0.4861, 0.5, 0.4861, 0.75, 0.375, 0.75, 0.375, 0.75, 0.375, 0.5, 0.375, 0.5, 0.375, 0.75, 0.5139, 0.5, 0.625, 0.5, 0.625, 0.5, 0.5139, 0.5, 0.375, 0.75, 0.375, 0.5, 0.375, 0.5, 0.375, 0.75, 0.375, 0.375, 0.4861, 0.375, 0.4861, 0.5, 0.375, 0.5, 0.4861, 0.7077, 0.4861, 0.75, 0.4861, 0.75, 0.4861, 0.5, 0.4861, 0.5, 0.4861, 0.6601, 0.4861, 0.6697, 0.4861, 0.7302, 0.4861, 0.7303, 0.4861, 0.7302, 0.5139, 0.375, 0.625, 0.375, 0.625, 0.5, 0.5139, 0.5, 0.375, 0.5, 0.4861, 0.5, 0.4861, 0.5, 0.375, 0.5, 0.625, 0.5, 0.625, 0.75, 0.625, 0.75, 0.625, 0.5, 0.5139, 0.5, 0.625, 0.5, 0.625, 0.75, 0.5139, 0.75, 0.625, 0.75, 0.5139, 0.75, 0.5139, 0.75, 0.625, 0.75, 0.5139, 0.6601, 0.5139, 0.5, 0.5139, 0.5, 0.5139, 0.75, 0.5139, 0.75, 0.5139, 0.7077, 0.5139, 0.7317, 0.5139, 0.6704, 0.5139, 0.6703, 0.5139, 0.6703, 0.5139, 0.5, 0.625, 0.5, 0.625, 0.5, 0.5139, 0.5, 0.4861, 0.5, 0.4861, 0.75, 0.4861, 0.75, 0.4861, 0.5, 0.4861, 0.75, 0.375, 0.75, 0.375, 0.75, 0.4861, 0.75, 0.375, 0.5, 0.4861, 0.5, 0.4861, 0.5, 0.375, 0.5, 0.5139, 0.75, 0.5139, 0.5, 0.5139, 0.5, 0.5139, 0.75, 0.625, 0.5, 0.625, 0.75, 0.625, 0.75, 0.625, 0.5, 0.0, 0.0, 0.0, 0.0, 0.0, 0.0, 0.0, 0.0, 0.0, 0.0, 0.0, 0.0, 0.0, 0.0, 0.0, 0.0, 0.0, 0.0, 0.0, 0.0, 0.0, 0.0, 0.0, 0.0, 0.0, 0.0, 0.0, 0.0, 0.0, 0.0, 0.0, 0.0, 0.0, 0.0, 0.0, 0.0, 0.0, 0.0, 0.0, 0.0, 0.0, 0.0, 0.0, 0.0, 0.0, 0.0, 0.0, 0.0, 0.0, 0.0, 0.0, 0.0, 0.0, 0.0, 0.0, 0.0, 0.0, 0.0, 0.0, 0.0, 0.0, 0.0, 0.0, 0.0, 0.0, 0.0, 0.0, 0.0, 0.0, 0.0, 0.0, 0.0, 0.0, 0.0, 0.0, 0.0, 0.0, 0.0, 0.0, 0.0, 0.0, 0.0, 0.0, 0.0, 0.0, 0.0, 0.0, 0.0, 0.0, 0.0, 0.0, 0.0, 0.0, 0.0, 0.0, 0.0, 0.0, 0.0, 0.0, 0.0, 0.0, 0.0, 0.0, 0.0, 0.0, 0.0, 0.0, 0.0, 0.0, 0.0, 0.0, 0.0, 0.0, 0.0, 0.0, 0.0, 0.5139, 0.75, 0.625, 0.75, 0.625, 0.875, 0.5139, 0.875, 0.375, 0.75, 0.4861, 0.75, 0.4861, 0.875, 0.375, 0.875, 0.625, 0.5, 0.75, 0.5, 0.75, 0.75, 0.625, 0.75, 0.7, 0.3333, 0.7, 0.4444, 0.6, 0.4444, 0.6, 0.3333, 0.7, 0.6667, 0.7, 0.7778, 0.6, 0.7778, 0.6, 0.6667, 0.7, 0.2222, 0.7, 0.3333, 0.6, 0.3333, 0.6, 0.2222, 0.7, 0.5556, 0.7, 0.6667, 0.6, 0.6667, 0.6, 0.5556, 0.7, 0.8889, 0.65, 1.0, 0.6, 0.8889, 0.7, 0.4444, 0.7, 0.5556, 0.6, 0.5556, 0.6, 0.4444, 0.7, 0.7778, 0.7, 0.8889, 0.6, 0.8889, 0.6, 0.7778, 0.6, 0.5556, 0.6, 0.6667, 0.5, 0.6667, 0.5, 0.5556, 0.6, 0.8889, 0.55, 1.0, 0.5, 0.8889, 0.6, 0.4444, 0.6, 0.5556, 0.5, 0.5556, 0.5, 0.4444, 0.6, 0.7778, 0.6, 0.8889, 0.5, 0.8889, 0.5, 0.7778, 0.6, 0.3333, 0.6, 0.4444, 0.5, 0.4444, 0.5, 0.3333, 0.6, 0.6667, 0.6, 0.7778, 0.5, 0.7778, 0.5, 0.6667, 0.6, 0.2222, 0.6, 0.3333, 0.5, 0.3333, 0.5, 0.2222, 0.5, 0.7778, 0.5, 0.8889, 0.4, 0.8889, 0.4, 0.7778, 0.5, 0.3333, 0.5, 0.4444, 0.4, 0.4444, 0.4, 0.3333, 0.5, 0.6667, 0.5, 0.7778, 0.4, 0.7778, 0.4, 0.6667, 0.5, 0.2222, 0.5, 0.3333, 0.4, 0.3333, 0.4, 0.2222, 0.5, 0.5556, 0.5, 0.6667, 0.4, 0.6667, 0.4, 0.5556, 0.5, 0.8889, 0.45, 1.0, 0.4, 0.8889, 0.5, 0.4444, 0.5, 0.5556, 0.4, 0.5556, 0.4, 0.4444, 0.4, 0.2222, 0.4, 0.3333, 0.3, 0.3333, 0.3, 0.2222, 0.4, 0.5556, 0.4, 0.6667, 0.3, 0.6667, 0.3, 0.5556, 0.4, 0.8889, 0.35, 1.0, 0.3, 0.8889, 0.4, 0.4444, 0.4, 0.5556, 0.3, 0.5556, 0.3, 0.4444, 0.4, 0.7778, 0.4, 0.8889, 0.3, 0.8889, 0.3, 0.7778, 0.4, 0.3333, 0.4, 0.4444, 0.3, 0.4444, 0.3, 0.3333, 0.4, 0.6667, 0.4, 0.7778, 0.3, 0.7778, 0.3, 0.6667, 0.3, 0.4444, 0.3, 0.5556, 0.2, 0.5556, 0.2, 0.4444, 0.3, 0.7778, 0.3, 0.8889, 0.2, 0.8889, 0.2, 0.7778, 0.3, 0.3333, 0.3, 0.4444, 0.2, 0.4444, 0.2, 0.3333, 0.3, 0.6667, 0.3, 0.7778, 0.2, 0.7778, 0.2, 0.6667, 0.3, 0.2222, 0.3, 0.3333, 0.2, 0.3333, 0.2, 0.2222, 0.3, 0.5556, 0.3, 0.6667, 0.2, 0.6667, 0.2, 0.5556, 0.3, 0.8889, 0.25, 1.0, 0.2, 0.8889, 0.2, 0.3333, 0.2, 0.4444, 0.1, 0.4444, 0.1, 0.3333, 0.2, 0.6667, 0.2, 0.7778, 0.1, 0.7778, 0.1, 0.6667, 0.2, 0.2222, 0.2, 0.3333, 0.1, 0.3333, 0.1, 0.2222, 0.2, 0.5556, 0.2, 0.6667, 0.1, 0.6667, 0.1, 0.5556, 0.2, 0.8889, 0.15, 1.0, 0.1, 0.8889, 0.2, 0.4444, 0.2, 0.5556, 0.1, 0.5556, 0.1, 0.4444, 0.2, 0.7778, 0.2, 0.8889, 0.1, 0.8889, 0.1, 0.7778, 0.1, 0.5556, 0.1, 0.6667, 0.0, 0.6667, 2.98e-08, 0.5556, 0.1, 0.8889, 0.05, 1.0, 0.0, 0.8889, 0.1, 0.4444, 0.1, 0.5556, 2.98e-08, 0.5556, 2.98e-08, 0.4444, 0.1, 0.7778, 0.1, 0.8889, 0.0, 0.8889, 0.0, 0.7778, 0.1, 0.3333, 0.1, 0.4444, 2.98e-08, 0.4444, 0.0, 0.3333, 0.1, 0.6667, 0.1, 0.7778, 0.0, 0.7778, 0.0, 0.6667, 0.1, 0.2222, 0.1, 0.3333, 0.0, 0.3333, 0.0, 0.2222, 1.0, 0.7778, 1.0, 0.8889, 0.9, 0.8889, 0.9, 0.7778, 1.0, 0.3333, 1.0, 0.4444, 0.9, 0.4444, 0.9, 0.3333, 1.0, 0.6667, 1.0, 0.7778, 0.9, 0.7778, 0.9, 0.6667, 1.0, 0.2222, 1.0, 0.3333, 0.9, 0.3333, 0.9, 0.2222, 1.0, 0.5556, 1.0, 0.6667, 0.9, 0.6667, 0.9, 0.5556, 1.0, 0.8889, 0.95, 1.0, 0.9, 0.8889, 1.0, 0.4444, 1.0, 0.5556, 0.9, 0.5556, 0.9, 0.4444, 0.9, 0.2222, 0.9, 0.3333, 0.8, 0.3333, 0.8, 0.2222, 0.9, 0.5556, 0.9, 0.6667, 0.8, 0.6667, 0.8, 0.5556, 0.9, 0.8889, 0.85, 1.0, 0.8, 0.8889, 0.9, 0.4444, 0.9, 0.5556, 0.8, 0.5556, 0.8, 0.4444, 0.9, 0.7778, 0.9, 0.8889, 0.8, 0.8889, 0.8, 0.7778, 0.9, 0.3333, 0.9, 0.4444, 0.8, 0.4444, 0.8, 0.3333, 0.9, 0.6667, 0.9, 0.7778, 0.8, 0.7778, 0.8, 0.6667, 0.8, 0.4444, 0.8, 0.5556, 0.7, 0.5556, 0.7, 0.4444, 0.8, 0.7778, 0.8, 0.8889, 0.7, 0.8889, 0.7, 0.7778, 0.8, 0.3333, 0.8, 0.4444, 0.7, 0.4444, 0.7, 0.3333, 0.8, 0.6667, 0.8, 0.7778, 0.7, 0.7778, 0.7, 0.6667, 0.8, 0.2222, 0.8, 0.3333, 0.7, 0.3333, 0.7, 0.2222, 0.8, 0.5556, 0.8, 0.6667, 0.7, 0.6667, 0.7, 0.5556, 0.8, 0.8889, 0.75, 1.0, 0.7, 0.8889, 0.0, 0.0, 0.0, 0.0, 0.0, 0.0, 0.0, 0.0, 0.0, 0.0, 0.0, 0.0, 0.0, 0.0, 0.0, 0.0, 0.0, 0.0, 0.0, 0.0, 0.0, 0.0, 0.0, 0.0, 0.0, 0.0, 0.0, 0.0, 0.0, 0.0, 0.0, 0.0, 0.0, 0.0, 0.0, 0.0, 0.0, 0.0, 0.0, 0.0, 0.0, 0.0, 0.0, 0.0, 0.0, 0.0, 0.0, 0.0, 0.625, 0.75, 0.5139, 0.75, 0.5139, 0.75, 0.625, 0.75, 0.4861, 0.75, 0.375, 0.75, 0.375, 0.75, 0.4861, 0.75, 0.25, 0.5, 0.375, 0.5, 0.375, 0.75, 0.25, 0.75, 0.375, 0.5, 0.4861, 0.5, 0.4861, 0.75, 0.375, 0.75, 0.375, 0.75, 0.375, 0.5, 0.375, 0.5, 0.375, 0.75, 0.5139, 0.5, 0.625, 0.5, 0.625, 0.5, 0.5139, 0.5, 0.375, 0.75, 0.375, 0.5, 0.375, 0.5, 0.375, 0.75, 0.375, 0.375, 0.4861, 0.375, 0.4861, 0.5, 0.375, 0.5, 0.4861, 0.7077, 0.4861, 0.75, 0.4861, 0.75, 0.4861, 0.5, 0.4861, 0.5, 0.4861, 0.6601, 0.4861, 0.6697, 0.4861, 0.7302, 0.4861, 0.7303, 0.4861, 0.7302, 0.5139, 0.375, 0.625, 0.375, 0.625, 0.5, 0.5139, 0.5, 0.375, 0.5, 0.4861, 0.5, 0.4861, 0.5, 0.375, 0.5, 0.625, 0.5, 0.625, 0.75, 0.625, 0.75, 0.625, 0.5, 0.5139, 0.5, 0.625, 0.5, 0.625, 0.75, 0.5139, 0.75, 0.625, 0.75, 0.5139, 0.75, 0.5139, 0.75, 0.625, 0.75, 0.5139, 0.6601, 0.5139, 0.5, 0.5139, 0.5, 0.5139, 0.75, 0.5139, 0.75, 0.5139, 0.7077, 0.5139, 0.7317, 0.5139, 0.6704, 0.5139, 0.6703, 0.5139, 0.6703, 0.5139, 0.5, 0.625, 0.5, 0.625, 0.5, 0.5139, 0.5, 0.4861, 0.5, 0.4861, 0.75, 0.4861, 0.75, 0.4861, 0.5, 0.4861, 0.75, 0.375, 0.75, 0.375, 0.75, 0.4861, 0.75, 0.375, 0.5, 0.4861, 0.5, 0.4861, 0.5, 0.375, 0.5, 0.5139, 0.75, 0.5139, 0.5, 0.5139, 0.5, 0.5139, 0.75, 0.625, 0.5, 0.625, 0.75, 0.625, 0.75, 0.625, 0.5, 0.0, 0.0, 0.0, 0.0, 0.0, 0.0, 0.0, 0.0, 0.0, 0.0, 0.0, 0.0, 0.0, 0.0, 0.0, 0.0, 0.0, 0.0, 0.0, 0.0, 0.0, 0.0, 0.0, 0.0, 0.0, 0.0, 0.0, 0.0, 0.0, 0.0, 0.0, 0.0, 0.0, 0.0, 0.0, 0.0, 0.0, 0.0, 0.0, 0.0, 0.0, 0.0, 0.0, 0.0, 0.0, 0.0, 0.0, 0.0, 0.0, 0.0, 0.0, 0.0, 0.0, 0.0, 0.0, 0.0, 0.0, 0.0, 0.0, 0.0, 0.0, 0.0, 0.0, 0.0, 0.0, 0.0, 0.0, 0.0, 0.0, 0.0, 0.0, 0.0, 0.0, 0.0, 0.0, 0.0, 0.0, 0.0, 0.0, 0.0, 0.0, 0.0, 0.0, 0.0, 0.0, 0.0, 0.0, 0.0, 0.0, 0.0, 0.0, 0.0, 0.0, 0.0, 0.0, 0.0, 0.0, 0.0, 0.0, 0.0, 0.0, 0.0, 0.0, 0.0, 0.0, 0.0, 0.0, 0.0, 0.0, 0.0, 0.0, 0.0, 0.0, 0.0, 0.0, 0.0, 0.5139, 0.75, 0.625, 0.75, 0.625, 0.875, 0.5139, 0.875, 0.375, 0.75, 0.4861, 0.75, 0.4861, 0.875, 0.375, 0.875, 0.625, 0.5, 0.75, 0.5, 0.75, 0.75, 0.625, 0.75, 0.7, 0.3333, 0.7, 0.4444, 0.6, 0.4444, 0.6, 0.3333, 0.7, 0.6667, 0.7, 0.7778, 0.6, 0.7778, 0.6, 0.6667, 0.7, 0.2222, 0.7, 0.3333, 0.6, 0.3333, 0.6, 0.2222, 0.7, 0.5556, 0.7, 0.6667, 0.6, 0.6667, 0.6, 0.5556, 0.7, 0.8889, 0.65, 1.0, 0.6, 0.8889, 0.7, 0.4444, 0.7, 0.5556, 0.6, 0.5556, 0.6, 0.4444, 0.7, 0.7778, 0.7, 0.8889, 0.6, 0.8889, 0.6, 0.7778, 0.6, 0.5556, 0.6, 0.6667, 0.5, 0.6667, 0.5, 0.5556, 0.6, 0.8889, 0.55, 1.0, 0.5, 0.8889, 0.6, 0.4444, 0.6, 0.5556, 0.5, 0.5556, 0.5, 0.4444, 0.6, 0.7778, 0.6, 0.8889, 0.5, 0.8889, 0.5, 0.7778, 0.6, 0.3333, 0.6, 0.4444, 0.5, 0.4444, 0.5, 0.3333, 0.6, 0.6667, 0.6, 0.7778, 0.5, 0.7778, 0.5, 0.6667, 0.6, 0.2222, 0.6, 0.3333, 0.5, 0.3333, 0.5, 0.2222, 0.5, 0.7778, 0.5, 0.8889, 0.4, 0.8889, 0.4, 0.7778, 0.5, 0.3333, 0.5, 0.4444, 0.4, 0.4444, 0.4, 0.3333, 0.5, 0.6667, 0.5, 0.7778, 0.4, 0.7778, 0.4, 0.6667, 0.5, 0.2222, 0.5, 0.3333, 0.4, 0.3333, 0.4, 0.2222, 0.5, 0.5556, 0.5, 0.6667, 0.4, 0.6667, 0.4, 0.5556, 0.5, 0.8889, 0.45, 1.0, 0.4, 0.8889, 0.5, 0.4444, 0.5, 0.5556, 0.4, 0.5556, 0.4, 0.4444, 0.4, 0.2222, 0.4, 0.3333, 0.3, 0.3333, 0.3, 0.2222, 0.4, 0.5556, 0.4, 0.6667, 0.3, 0.6667, 0.3, 0.5556, 0.4, 0.8889, 0.35, 1.0, 0.3, 0.8889, 0.4, 0.4444, 0.4, 0.5556, 0.3, 0.5556, 0.3, 0.4444, 0.4, 0.7778, 0.4, 0.8889, 0.3, 0.8889, 0.3, 0.7778, 0.4, 0.3333, 0.4, 0.4444, 0.3, 0.4444, 0.3, 0.3333, 0.4, 0.6667, 0.4, 0.7778, 0.3, 0.7778, 0.3, 0.6667, 0.3, 0.4444, 0.3, 0.5556, 0.2, 0.5556, 0.2, 0.4444, 0.3, 0.7778, 0.3, 0.8889, 0.2, 0.8889, 0.2, 0.7778, 0.3, 0.3333, 0.3, 0.4444, 0.2, 0.4444, 0.2, 0.3333, 0.3, 0.6667, 0.3, 0.7778, 0.2, 0.7778, 0.2, 0.6667, 0.3, 0.2222, 0.3, 0.3333, 0.2, 0.3333, 0.2, 0.2222, 0.3, 0.5556, 0.3, 0.6667, 0.2, 0.6667, 0.2, 0.5556, 0.3, 0.8889, 0.25, 1.0, 0.2, 0.8889, 0.2, 0.3333, 0.2, 0.4444, 0.1, 0.4444, 0.1, 0.3333, 0.2, 0.6667, 0.2, 0.7778, 0.1, 0.7778, 0.1, 0.6667, 0.2, 0.2222, 0.2, 0.3333, 0.1, 0.3333, 0.1, 0.2222, 0.2, 0.5556, 0.2, 0.6667, 0.1, 0.6667, 0.1, 0.5556, 0.2, 0.8889, 0.15, 1.0, 0.1, 0.8889, 0.2, 0.4444, 0.2, 0.5556, 0.1, 0.5556, 0.1, 0.4444, 0.2, 0.7778, 0.2, 0.8889, 0.1, 0.8889, 0.1, 0.7778, 0.1, 0.5556, 0.1, 0.6667, 0.0, 0.6667, 2.98e-08, 0.5556, 0.1, 0.8889, 0.05, 1.0, 0.0, 0.8889, 0.1, 0.4444, 0.1, 0.5556, 2.98e-08, 0.5556, 2.98e-08, 0.4444, 0.1, 0.7778, 0.1, 0.8889, 0.0, 0.8889, 0.0, 0.7778, 0.1, 0.3333, 0.1, 0.4444, 2.98e-08, 0.4444, 0.0, 0.3333, 0.1, 0.6667, 0.1, 0.7778, 0.0, 0.7778, 0.0, 0.6667, 0.1, 0.2222, 0.1, 0.3333, 0.0, 0.3333, 0.0, 0.2222, 1.0, 0.7778, 1.0, 0.8889, 0.9, 0.8889, 0.9, 0.7778, 1.0, 0.3333, 1.0, 0.4444, 0.9, 0.4444, 0.9, 0.3333, 1.0, 0.6667, 1.0, 0.7778, 0.9, 0.7778, 0.9, 0.6667, 1.0, 0.2222, 1.0, 0.3333, 0.9, 0.3333, 0.9, 0.2222, 1.0, 0.5556, 1.0, 0.6667, 0.9, 0.6667, 0.9, 0.5556, 1.0, 0.8889, 0.95, 1.0, 0.9, 0.8889, 1.0, 0.4444, 1.0, 0.5556, 0.9, 0.5556, 0.9, 0.4444, 0.9, 0.2222, 0.9, 0.3333, 0.8, 0.3333, 0.8, 0.2222, 0.9, 0.5556, 0.9, 0.6667, 0.8, 0.6667, 0.8, 0.5556, 0.9, 0.8889, 0.85, 1.0, 0.8, 0.8889, 0.9, 0.4444, 0.9, 0.5556, 0.8, 0.5556, 0.8, 0.4444, 0.9, 0.7778, 0.9, 0.8889, 0.8, 0.8889, 0.8, 0.7778, 0.9, 0.3333, 0.9, 0.4444, 0.8, 0.4444, 0.8, 0.3333, 0.9, 0.6667, 0.9, 0.7778, 0.8, 0.7778, 0.8, 0.6667, 0.8, 0.4444, 0.8, 0.5556, 0.7, 0.5556, 0.7, 0.4444, 0.8, 0.7778, 0.8, 0.8889, 0.7, 0.8889, 0.7, 0.7778, 0.8, 0.3333, 0.8, 0.4444, 0.7, 0.4444, 0.7, 0.3333, 0.8, 0.6667, 0.8, 0.7778, 0.7, 0.7778, 0.7, 0.6667, 0.8, 0.2222, 0.8, 0.3333, 0.7, 0.3333, 0.7, 0.2222, 0.8, 0.5556, 0.8, 0.6667, 0.7, 0.6667, 0.7, 0.5556, 0.8, 0.8889, 0.75, 1.0, 0.7, 0.8889, 0.0, 0.0, 0.0, 0.0, 0.0, 0.0, 0.0, 0.0, 0.0, 0.0, 0.0, 0.0, 0.0, 0.0, 0.0, 0.0, 0.0, 0.0, 0.0, 0.0, 0.0, 0.0, 0.0, 0.0, 0.0, 0.0, 0.0, 0.0, 0.0, 0.0, 0.0, 0.0, 0.0, 0.0, 0.0, 0.0, 0.0, 0.0, 0.0, 0.0, 0.0, 0.0, 0.0, 0.0, 0.0, 0.0, 0.0, 0.0])
_uv.active_render = True
me_cube_041.materials.append(mat_m_wood)
me_cube_041.materials.append(mat_m_iron)
me_cube_041.materials.append(None)
me_cube_041.update()
me_cube_041.normals_split_custom_set([tuple(v) for v in zip(*[iter([0.7046, 0.0, -0.7096, 0.7046, 0.0, -0.7096, 0.7046, 0.0, -0.7096, 0.7046, 0.0, -0.7096, 1.0, 0.0, 0.0, 1.0, 0.0, 0.0, 1.0, 0.0, 0.0, 1.0, 0.0, 0.0, 0.0, -1.0, 0.0, 0.0, -1.0, 0.0, 0.0, -1.0, 0.0, 0.0, -1.0, 0.0, 1.0, 0.0, 0.0, 1.0, 0.0, 0.0, 1.0, 0.0, 0.0, 1.0, 0.0, 0.0, 1.0, 0.0, 0.0, 1.0, 0.0, 0.0, 1.0, 0.0, 0.0, 1.0, 0.0, 0.0, 1.0, 0.0, 0.0, 1.0, 0.0, 0.0, 1.0, 0.0, 0.0, 1.0, 0.0, 0.0, 0.7045, 0.7097, 0.0, 0.7045, 0.7097, 0.0, 0.7045, 0.7097, 0.0, 0.7045, 0.7097, 0.0, 4.113e-06, 3.639e-08, -1.0, 4.113e-06, 3.639e-08, -1.0, 4.113e-06, 3.639e-08, -1.0, 4.113e-06, 3.639e-08, -1.0, 1.0, 3.527e-08, 0.0, 1.0, 3.527e-08, 0.0, 1.0, 3.527e-08, 0.0, 1.0, 3.527e-08, 0.0, 1.0, 3.527e-08, 0.0, 1.0, 3.527e-08, 0.0, 1.0, 3.527e-08, 0.0, 1.0, 3.527e-08, 0.0, 1.0, 3.527e-08, 0.0, 1.0, 3.527e-08, 0.0, 2.984e-06, 4.753e-08, -1.0, 2.984e-06, 4.753e-08, -1.0, 2.984e-06, 4.753e-08, -1.0, 2.984e-06, 4.753e-08, -1.0, 1.0, 0.0, 0.0, 1.0, 0.0, 0.0, 1.0, 0.0, 0.0, 1.0, 0.0, 0.0, 1.0, 0.0, 0.0, 1.0, 0.0, 0.0, 1.0, 0.0, 0.0, 1.0, 0.0, 0.0, 1.0, 0.0, 0.0, 1.0, 0.0, 0.0, 1.0, 0.0, 0.0, 1.0, 0.0, 0.0, 1.0, 0.0, 0.0, 1.0, 0.0, 0.0, 1.0, 0.0, 0.0, 1.0, 0.0, 0.0, 1.0, 1.419e-08, 0.0, 1.0, 1.419e-08, 0.0, 1.0, 1.419e-08, 0.0, 1.0, 1.419e-08, 0.0, 1.0, 1.419e-08, 0.0, 1.0, 1.419e-08, 0.0, 1.0, 1.419e-08, 0.0, 1.0, 1.419e-08, 0.0, 1.0, 1.419e-08, 0.0, 1.0, 1.419e-08, 0.0, 0.7046, 0.0, 0.7096, 0.7046, 0.0, 0.7096, 0.7046, 0.0, 0.7096, 0.7046, 0.0, 0.7096, 0.7045, -0.7097, 0.0, 0.7045, -0.7097, 0.0, 0.7045, -0.7097, 0.0, 0.7045, -0.7097, 0.0, 0.7046, 0.0, -0.7096, 0.7046, 0.0, -0.7096, 0.7046, 0.0, -0.7096, 0.7046, 0.0, -0.7096, 0.7046, 0.0, 0.7096, 0.7046, 0.0, 0.7096, 0.7046, 0.0, 0.7096, 0.7046, 0.0, 0.7096, 0.7045, 0.7097, 0.0, 0.7045, 0.7097, 0.0, 0.7045, 0.7097, 0.0, 0.7045, 0.7097, 0.0, 0.7045, -0.7097, 0.0, 0.7045, -0.7097, 0.0, 0.7045, -0.7097, 0.0, 0.7045, -0.7097, 0.0, 1.0, 0.0, 0.0, 1.0, 0.0, 0.0, 1.0, 0.0, 0.0, 1.0, 0.0, 0.0, 0.0, 0.0, 1.0, 0.0, 0.0, 1.0, 0.0, 0.0, 1.0, 0.0, 0.0, 1.0, 8.243e-08, 0.0, 1.0, 8.243e-08, 0.0, 1.0, 8.243e-08, 0.0, 1.0, 8.243e-08, 0.0, 1.0, 8.243e-08, 0.0, 1.0, 8.243e-08, 0.0, 1.0, 8.243e-08, 0.0, 1.0, 0.0, 0.0, 1.0, 0.0, 0.0, 1.0, 0.0, 0.0, 1.0, 0.0, 0.0, -1.0, 0.0, 0.0, -1.0, 0.0, 0.0, -1.0, 0.0, 0.0, -1.0, -1.213e-06, 0.0, -1.0, -1.213e-06, 0.0, -1.0, -1.213e-06, 0.0, -1.0, -4.292e-08, 0.0, -1.0, -4.292e-08, 0.0, -1.0, -4.292e-08, 0.0, -1.0, -4.292e-08, 0.0, -1.0, -4.292e-08, 0.0, -1.0, -4.292e-08, 0.0, -1.0, -4.292e-08, 0.0, -1.0, 0.0, 1.0, 0.0, 0.0, 1.0, 0.0, 0.0, 1.0, 0.0, 0.0, 1.0, 0.0, 0.0, 1.0, 0.0, 0.0, 1.0, 0.0, 0.0, 1.0, 0.0, 0.0, 1.0, 0.0, 0.0, 1.0, 0.0, 0.0, 1.0, 0.0, 0.0, 1.0, 0.0, 0.0, 1.0, 0.0, 0.0, 1.0, 0.0, 0.0, -1.0, 0.0, 0.0, -1.0, 0.0, 0.0, -1.0, 0.0, 0.0, -1.0, 0.0, 0.0, -1.0, 0.0, 0.0, -1.0, 0.0, 0.0, -1.0, 0.0, 0.0, -1.0, 1.787e-09, 0.0, -1.0, 1.787e-09, 0.0, -1.0, 1.787e-09, 0.0, -1.0, 1.787e-09, 0.0, -1.0, 1.787e-09, 0.0, -1.0, 1.787e-09, -3.581e-06, -4.753e-08, 1.0, -3.581e-06, -4.753e-08, 1.0, -3.581e-06, -4.753e-08, 1.0, -3.581e-06, -4.753e-08, 1.0, -3.428e-06, -3.639e-08, 1.0, -3.428e-06, -3.639e-08, 1.0, -3.428e-06, -3.639e-08, 1.0, -3.428e-06, -3.639e-08, 1.0, 0.0, 1.0, -7.253e-08, 0.0, 1.0, -7.253e-08, 0.0, 1.0, -7.253e-08, 0.0, 1.0, -7.253e-08, -0.6641, -0.2311, -0.711, -0.6641, -0.2311, -0.711, -0.6641, -0.2311, -0.711, -0.6641, -0.2311, -0.711, 0.8986, -0.1356, -0.4173, 0.8986, -0.1356, -0.4173, 0.8986, -0.1356, -0.4173, 0.8986, -0.1356, -0.4173, -0.8986, -0.1356, -0.4172, -0.8986, -0.1356, -0.4172, -0.8986, -0.1356, -0.4172, -0.8986, -0.1356, -0.4172, 0.6641, -0.2311, -0.711, 0.6641, -0.2311, -0.711, 0.6641, -0.2311, -0.711, 0.6641, -0.2311, -0.711, 0.9974, -0.02226, -0.0685, 0.9974, -0.02226, -0.0685, 0.9974, -0.02226, -0.0685, 0.0, -0.3091, -0.951, 0.0, -0.3091, -0.951, 0.0, -0.3091, -0.951, 0.0, -0.3091, -0.951, 0.9731, -0.07114, -0.2189, 0.9731, -0.07114, -0.2189, 0.9731, -0.07114, -0.2189, 0.9731, -0.07114, -0.2189, 0.6642, -0.6048, -0.4394, 0.6642, -0.6048, -0.4394, 0.6642, -0.6048, -0.4394, 0.6642, -0.6048, -0.4394, 0.9974, -0.05828, -0.04234, 0.9974, -0.05828, -0.04234, 0.9974, -0.05828, -0.04234, -8.877e-06, -0.809, -0.5878, -8.877e-06, -0.809, -0.5878, -8.877e-06, -0.809, -0.5878, -8.877e-06, -0.809, -0.5878, 0.9731, -0.1862, -0.1353, 0.9731, -0.1862, -0.1353, 0.9731, -0.1862, -0.1353, 0.9731, -0.1862, -0.1353, -0.6642, -0.6048, -0.4394, -0.6642, -0.6048, -0.4394, -0.6642, -0.6048, -0.4394, -0.6642, -0.6048, -0.4394, 0.8986, -0.355, -0.2579, 0.8986, -0.355, -0.2579, 0.8986, -0.355, -0.2579, 0.8986, -0.355, -0.2579, -0.8986, -0.3549, -0.2579, -0.8986, -0.3549, -0.2579, -0.8986, -0.3549, -0.2579, -0.8986, -0.3549, -0.2579, 0.9731, -0.2302, 0.0, 0.9731, -0.2302, 0.0, 0.9731, -0.2302, 0.0, 0.9731, -0.2302, 0.0, -0.6642, -0.7476, 0.0, -0.6642, -0.7476, 0.0, -0.6642, -0.7476, 0.0, -0.6642, -0.7476, 0.0, 0.8986, -0.4388, 0.0, 0.8986, -0.4388, 0.0, 0.8986, -0.4388, 0.0, 0.8986, -0.4388, 0.0, -0.8986, -0.4387, 0.0, -0.8986, -0.4387, 0.0, -0.8986, -0.4387, 0.0, -0.8986, -0.4387, 0.0, 0.6642, -0.7476, 0.0, 0.6642, -0.7476, 0.0, 0.6642, -0.7476, 0.0, 0.6642, -0.7476, 0.0, 0.9974, -0.07204, 0.0, 0.9974, -0.07204, 0.0, 0.9974, -0.07204, 0.0, -2.506e-05, -1.0, 0.0, -2.506e-05, -1.0, 0.0, -2.506e-05, -1.0, 0.0, -2.506e-05, -1.0, 0.0, -0.8986, -0.355, 0.2579, -0.8986, -0.355, 0.2579, -0.8986, -0.355, 0.2579, -0.8986, -0.355, 0.2579, 0.6642, -0.6048, 0.4394, 0.6642, -0.6048, 0.4394, 0.6642, -0.6048, 0.4394, 0.6642, -0.6048, 0.4394, 0.9974, -0.05828, 0.04234, 0.9974, -0.05828, 0.04234, 0.9974, -0.05828, 0.04234, -1.372e-05, -0.809, 0.5878, -1.372e-05, -0.809, 0.5878, -1.372e-05, -0.809, 0.5878, -1.372e-05, -0.809, 0.5878, 0.9731, -0.1862, 0.1353, 0.9731, -0.1862, 0.1353, 0.9731, -0.1862, 0.1353, 0.9731, -0.1862, 0.1353, -0.6642, -0.6048, 0.4394, -0.6642, -0.6048, 0.4394, -0.6642, -0.6048, 0.4394, -0.6642, -0.6048, 0.4394, 0.8986, -0.355, 0.2579, 0.8986, -0.355, 0.2579, 0.8986, -0.355, 0.2579, 0.8986, -0.355, 0.2579, 0.0, -0.309, 0.9511, 0.0, -0.309, 0.9511, 0.0, -0.309, 0.9511, 0.0, -0.309, 0.9511, 0.9731, -0.07113, 0.2189, 0.9731, -0.07113, 0.2189, 0.9731, -0.07113, 0.2189, 0.9731, -0.07113, 0.2189, -0.6642, -0.231, 0.711, -0.6642, -0.231, 0.711, -0.6642, -0.231, 0.711, -0.6642, -0.231, 0.711, 0.8986, -0.1356, 0.4173, 0.8986, -0.1356, 0.4173, 0.8986, -0.1356, 0.4173, 0.8986, -0.1356, 0.4173, -0.8986, -0.1356, 0.4173, -0.8986, -0.1356, 0.4173, -0.8986, -0.1356, 0.4173, -0.8986, -0.1356, 0.4173, 0.6642, -0.231, 0.711, 0.6642, -0.231, 0.711, 0.6642, -0.231, 0.711, 0.6642, -0.231, 0.711, 0.9974, -0.02226, 0.06851, 0.9974, -0.02226, 0.06851, 0.9974, -0.02226, 0.06851, -0.6642, 0.231, 0.711, -0.6642, 0.231, 0.711, -0.6642, 0.231, 0.711, -0.6642, 0.231, 0.711, 0.8986, 0.1356, 0.4173, 0.8986, 0.1356, 0.4173, 0.8986, 0.1356, 0.4173, 0.8986, 0.1356, 0.4173, -0.8986, 0.1356, 0.4173, -0.8986, 0.1356, 0.4173, -0.8986, 0.1356, 0.4173, -0.8986, 0.1356, 0.4173, 0.6642, 0.231, 0.711, 0.6642, 0.231, 0.711, 0.6642, 0.231, 0.711, 0.6642, 0.231, 0.711, 0.9974, 0.02226, 0.06851, 0.9974, 0.02226, 0.06851, 0.9974, 0.02226, 0.06851, 0.0, 0.309, 0.9511, 0.0, 0.309, 0.9511, 0.0, 0.309, 0.9511, 0.0, 0.309, 0.9511, 0.9731, 0.07113, 0.2189, 0.9731, 0.07113, 0.2189, 0.9731, 0.07113, 0.2189, 0.9731, 0.07113, 0.2189, 0.6642, 0.6048, 0.4394, 0.6642, 0.6048, 0.4394, 0.6642, 0.6048, 0.4394, 0.6642, 0.6048, 0.4394, 0.9974, 0.05828, 0.04234, 0.9974, 0.05828, 0.04234, 0.9974, 0.05828, 0.04234, 0.0, 0.809, 0.5878, 0.0, 0.809, 0.5878, 0.0, 0.809, 0.5878, 0.0, 0.809, 0.5878, 0.9731, 0.1862, 0.1353, 0.9731, 0.1862, 0.1353, 0.9731, 0.1862, 0.1353, 0.9731, 0.1862, 0.1353, -0.6642, 0.6048, 0.4394, -0.6642, 0.6048, 0.4394, -0.6642, 0.6048, 0.4394, -0.6642, 0.6048, 0.4394, 0.8986, 0.355, 0.2579, 0.8986, 0.355, 0.2579, 0.8986, 0.355, 0.2579, 0.8986, 0.355, 0.2579, -0.8986, 0.355, 0.2579, -0.8986, 0.355, 0.2579, -0.8986, 0.355, 0.2579, -0.8986, 0.355, 0.2579, 0.9731, 0.2302, 0.0, 0.9731, 0.2302, 0.0, 0.9731, 0.2302, 0.0, 0.9731, 0.2302, 0.0, -0.6642, 0.7476, 0.0, -0.6642, 0.7476, 0.0, -0.6642, 0.7476, 0.0, -0.6642, 0.7476, 0.0, 0.8986, 0.4388, 0.0, 0.8986, 0.4388, 0.0, 0.8986, 0.4388, 0.0, 0.8986, 0.4388, 0.0, -0.8986, 0.4387, 0.0, -0.8986, 0.4387, 0.0, -0.8986, 0.4387, 0.0, -0.8986, 0.4387, 0.0, 0.6642, 0.7476, 0.0, 0.6642, 0.7476, 0.0, 0.6642, 0.7476, 0.0, 0.6642, 0.7476, 0.0, 0.9974, 0.07204, 0.0, 0.9974, 0.07204, 0.0, 0.9974, 0.07204, 0.0, 0.0, 1.0, 0.0, 0.0, 1.0, 0.0, 0.0, 1.0, 0.0, 0.0, 1.0, 0.0, -0.8986, 0.3549, -0.2579, -0.8986, 0.3549, -0.2579, -0.8986, 0.3549, -0.2579, -0.8986, 0.3549, -0.2579, 0.6642, 0.6048, -0.4394, 0.6642, 0.6048, -0.4394, 0.6642, 0.6048, -0.4394, 0.6642, 0.6048, -0.4394, 0.9974, 0.05828, -0.04234, 0.9974, 0.05828, -0.04234, 0.9974, 0.05828, -0.04234, 0.0, 0.809, -0.5878, 0.0, 0.809, -0.5878, 0.0, 0.809, -0.5878, 0.0, 0.809, -0.5878, 0.9731, 0.1862, -0.1353, 0.9731, 0.1862, -0.1353, 0.9731, 0.1862, -0.1353, 0.9731, 0.1862, -0.1353, -0.6642, 0.6048, -0.4394, -0.6642, 0.6048, -0.4394, -0.6642, 0.6048, -0.4394, -0.6642, 0.6048, -0.4394, 0.8986, 0.355, -0.2579, 0.8986, 0.355, -0.2579, 0.8986, 0.355, -0.2579, 0.8986, 0.355, -0.2579, 0.0, 0.3091, -0.951, 0.0, 0.3091, -0.951, 0.0, 0.3091, -0.951, 0.0, 0.3091, -0.951, 0.9731, 0.07114, -0.2189, 0.9731, 0.07114, -0.2189, 0.9731, 0.07114, -0.2189, 0.9731, 0.07114, -0.2189, -0.6641, 0.2311, -0.711, -0.6641, 0.2311, -0.711, -0.6641, 0.2311, -0.711, -0.6641, 0.2311, -0.711, 0.8986, 0.1356, -0.4173, 0.8986, 0.1356, -0.4173, 0.8986, 0.1356, -0.4173, 0.8986, 0.1356, -0.4173, -0.8986, 0.1356, -0.4172, -0.8986, 0.1356, -0.4172, -0.8986, 0.1356, -0.4172, -0.8986, 0.1356, -0.4172, 0.6641, 0.2311, -0.711, 0.6641, 0.2311, -0.711, 0.6641, 0.2311, -0.711, 0.6641, 0.2311, -0.711, 0.9974, 0.02226, -0.0685, 0.9974, 0.02226, -0.0685, 0.9974, 0.02226, -0.0685, 1.0, 0.0, 0.0, 1.0, 0.0, 0.0, 1.0, 0.0, 0.0, 1.0, 0.0, 0.0, -1.0, 0.0, 0.0, -1.0, 0.0, 0.0, -1.0, 0.0, 0.0, -1.0, 0.0, 0.0, 0.0, -1.0, 0.0, 0.0, -1.0, 0.0, 0.0, -1.0, 0.0, 0.0, -1.0, 0.0, 0.0, 0.0, 1.0, 0.0, 0.0, 1.0, 0.0, 0.0, 1.0, 0.0, 0.0, 1.0, 0.0, 0.0, -1.0, 0.0, 0.0, -1.0, 0.0, 0.0, -1.0, 0.0, 0.0, -1.0, 0.0, -1.0, 0.0, 0.0, -1.0, 0.0, 0.0, -1.0, 0.0, 0.0, -1.0, 0.0, -0.7046, -9.27e-08, 0.7096, -0.7046, -9.27e-08, 0.7096, -0.7046, -9.27e-08, 0.7096, -0.7046, -9.27e-08, 0.7096, -1.0, 1.053e-09, 3.009e-08, -1.0, 1.053e-09, 3.009e-08, -1.0, 1.053e-09, 3.009e-08, -1.0, 1.053e-09, 3.009e-08, 2.767e-13, -1.0, 7.253e-08, 2.767e-13, -1.0, 7.253e-08, 2.767e-13, -1.0, 7.253e-08, 2.767e-13, -1.0, 7.253e-08, -1.0, 1.158e-09, 3.369e-08, -1.0, 1.158e-09, 3.369e-08, -1.0, 1.158e-09, 3.369e-08, -1.0, 1.158e-09, 3.369e-08, -1.0, 0.0, 3.091e-08, -1.0, 0.0, 3.091e-08, -1.0, 0.0, 3.091e-08, -1.0, 0.0, 3.091e-08, -1.0, -8.768e-10, 3.009e-08, -1.0, -8.768e-10, 3.009e-08, -1.0, -8.768e-10, 3.009e-08, -1.0, -8.768e-10, 3.009e-08, -0.7045, 0.7097, 1.181e-07, -0.7045, 0.7097, 1.181e-07, -0.7045, 0.7097, 1.181e-07, -0.7045, 0.7097, 1.181e-07, -4.113e-06, -1.092e-07, 1.0, -4.113e-06, -1.092e-07, 1.0, -4.113e-06, -1.092e-07, 1.0, -4.113e-06, -1.092e-07, 1.0, -1.0, 2.336e-08, 2.891e-08, -1.0, 2.336e-08, 2.891e-08, -1.0, 2.336e-08, 2.891e-08, -1.0, 2.336e-08, 2.891e-08, -1.0, 2.336e-08, 2.891e-08, -1.0, 2.336e-08, 2.891e-08, -1.0, 2.336e-08, 2.891e-08, -1.0, 2.336e-08, 2.891e-08, -1.0, 2.336e-08, 2.891e-08, -1.0, 2.336e-08, 2.891e-08, -1.791e-06, -1.267e-07, 1.0, -1.791e-06, -1.267e-07, 1.0, -1.791e-06, -1.267e-07, 1.0, -1.791e-06, -1.267e-07, 1.0, -1.0, -1.053e-09, 3.009e-08, -1.0, -1.053e-09, 3.009e-08, -1.0, -1.053e-09, 3.009e-08, -1.0, -1.053e-09, 3.009e-08, -1.0, 0.0, 3.091e-08, -1.0, 0.0, 3.091e-08, -1.0, 0.0, 3.091e-08, -1.0, 0.0, 3.091e-08, -1.0, -7.892e-10, 3.369e-08, -1.0, -7.892e-10, 3.369e-08, -1.0, -7.892e-10, 3.369e-08, -1.0, -7.892e-10, 3.369e-08, -1.0, 8.769e-10, 3.009e-08, -1.0, 8.769e-10, 3.009e-08, -1.0, 8.769e-10, 3.009e-08, -1.0, 8.769e-10, 3.009e-08, -1.0, -9.837e-09, 2.877e-08, -1.0, -9.837e-09, 2.877e-08, -1.0, -9.837e-09, 2.877e-08, -1.0, -9.837e-09, 2.877e-08, -1.0, -9.837e-09, 2.877e-08, -1.0, -9.837e-09, 2.877e-08, -1.0, -9.837e-09, 2.877e-08, -1.0, -9.837e-09, 2.877e-08, -1.0, -9.837e-09, 2.877e-08, -1.0, -9.837e-09, 2.877e-08, -0.7046, 9.27e-08, -0.7096, -0.7046, 9.27e-08, -0.7096, -0.7046, 9.27e-08, -0.7096, -0.7046, 9.27e-08, -0.7096, -0.7045, -0.7097, -9.014e-08, -0.7045, -0.7097, -9.014e-08, -0.7045, -0.7097, -9.014e-08, -0.7045, -0.7097, -9.014e-08, -0.7046, -9.979e-08, 0.7096, -0.7046, -9.979e-08, 0.7096, -0.7046, -9.979e-08, 0.7096, -0.7046, -9.979e-08, 0.7096, -0.7046, 9.979e-08, -0.7096, -0.7046, 9.979e-08, -0.7096, -0.7046, 9.979e-08, -0.7096, -0.7046, 9.979e-08, -0.7096, -0.7045, 0.7097, 1.323e-07, -0.7045, 0.7097, 1.323e-07, -0.7045, 0.7097, 1.323e-07, -0.7045, 0.7097, 1.323e-07, -0.7045, -0.7097, -7.91e-08, -0.7045, -0.7097, -7.91e-08, -0.7045, -0.7097, -7.91e-08, -0.7045, -0.7097, -7.91e-08, -1.0, 0.0, 4.045e-08, -1.0, 0.0, 4.045e-08, -1.0, 0.0, 4.045e-08, -1.0, 0.0, 4.045e-08, 0.0, 1.618e-07, -1.0, 0.0, 1.618e-07, -1.0, 0.0, 1.618e-07, -1.0, 0.0, 1.618e-07, -1.0, -1.154e-07, 1.624e-07, -1.0, -1.154e-07, 1.624e-07, -1.0, -1.154e-07, 1.624e-07, -1.0, -1.154e-07, 1.624e-07, -1.0, -1.154e-07, 1.624e-07, -1.0, -1.154e-07, 1.624e-07, -1.0, -1.154e-07, 1.624e-07, -1.0, 0.0, 1.579e-07, -1.0, 0.0, 1.579e-07, -1.0, 0.0, 1.579e-07, -1.0, 0.0, -1.618e-07, 1.0, 0.0, -1.618e-07, 1.0, 0.0, -1.618e-07, 1.0, 0.0, -1.618e-07, 1.0, 0.0, 0.0, 1.0, 0.0, 0.0, 1.0, 0.0, 0.0, 1.0, 5.675e-07, -1.851e-07, 1.0, 5.675e-07, -1.851e-07, 1.0, 5.675e-07, -1.851e-07, 1.0, 5.675e-07, -1.851e-07, 1.0, 5.675e-07, -1.851e-07, 1.0, 5.675e-07, -1.851e-07, 1.0, 5.675e-07, -1.851e-07, 1.0, 0.0, 1.0, 1.453e-07, 0.0, 1.0, 1.453e-07, 0.0, 1.0, 1.453e-07, 0.0, 1.0, 1.453e-07, 3.468e-10, 1.0, 1.525e-07, 3.468e-10, 1.0, 1.525e-07, 3.468e-10, 1.0, 1.525e-07, 3.468e-10, 1.0, 1.525e-07, 3.468e-10, 1.0, 1.525e-07, 3.468e-10, 1.0, 1.525e-07, 0.0, 1.0, 0.0, 0.0, 1.0, 0.0, 0.0, 1.0, 0.0, 0.0, -1.0, -1.483e-07, 0.0, -1.0, -1.483e-07, 0.0, -1.0, -1.483e-07, 0.0, -1.0, -1.483e-07, 0.0, -1.0, 0.0, 0.0, -1.0, 0.0, 0.0, -1.0, 0.0, 3.033e-10, -1.0, -1.376e-07, 3.033e-10, -1.0, -1.376e-07, 3.033e-10, -1.0, -1.376e-07, 3.033e-10, -1.0, -1.376e-07, 3.033e-10, -1.0, -1.376e-07, 3.033e-10, -1.0, -1.376e-07, 2.387e-06, 1.267e-07, -1.0, 2.387e-06, 1.267e-07, -1.0, 2.387e-06, 1.267e-07, -1.0, 2.387e-06, 1.267e-07, -1.0, 3.428e-06, 1.092e-07, -1.0, 3.428e-06, 1.092e-07, -1.0, 3.428e-06, 1.092e-07, -1.0, 3.428e-06, 1.092e-07, -1.0, -1.383e-13, 1.0, 0.0, -1.383e-13, 1.0, 0.0, -1.383e-13, 1.0, 0.0, -1.383e-13, 1.0, 0.0, 0.6641, -0.2311, 0.711, 0.6641, -0.2311, 0.711, 0.6641, -0.2311, 0.711, 0.6641, -0.2311, 0.711, -0.8986, -0.1356, 0.4173, -0.8986, -0.1356, 0.4173, -0.8986, -0.1356, 0.4173, -0.8986, -0.1356, 0.4173, 0.8986, -0.1356, 0.4172, 0.8986, -0.1356, 0.4172, 0.8986, -0.1356, 0.4172, 0.8986, -0.1356, 0.4172, -0.6641, -0.2311, 0.711, -0.6641, -0.2311, 0.711, -0.6641, -0.2311, 0.711, -0.6641, -0.2311, 0.711, -0.9974, -0.02226, 0.0685, -0.9974, -0.02226, 0.0685, -0.9974, -0.02226, 0.0685, 0.0, -0.3091, 0.951, 0.0, -0.3091, 0.951, 0.0, -0.3091, 0.951, 0.0, -0.3091, 0.951, -0.9731, -0.07114, 0.2189, -0.9731, -0.07114, 0.2189, -0.9731, -0.07114, 0.2189, -0.9731, -0.07114, 0.2189, -0.6642, -0.6048, 0.4394, -0.6642, -0.6048, 0.4394, -0.6642, -0.6048, 0.4394, -0.6642, -0.6048, 0.4394, -0.9974, -0.05828, 0.04234, -0.9974, -0.05828, 0.04234, -0.9974, -0.05828, 0.04234, 1.345e-05, -0.809, 0.5878, 1.345e-05, -0.809, 0.5878, 1.345e-05, -0.809, 0.5878, 1.345e-05, -0.809, 0.5878, -0.9731, -0.1862, 0.1353, -0.9731, -0.1862, 0.1353, -0.9731, -0.1862, 0.1353, -0.9731, -0.1862, 0.1353, 0.6642, -0.6048, 0.4394, 0.6642, -0.6048, 0.4394, 0.6642, -0.6048, 0.4394, 0.6642, -0.6048, 0.4394, -0.8986, -0.355, 0.2579, -0.8986, -0.355, 0.2579, -0.8986, -0.355, 0.2579, -0.8986, -0.355, 0.2579, 0.8986, -0.3549, 0.2579, 0.8986, -0.3549, 0.2579, 0.8986, -0.3549, 0.2579, 0.8986, -0.3549, 0.2579, -0.9731, -0.2302, 0.0, -0.9731, -0.2302, 0.0, -0.9731, -0.2302, 0.0, -0.9731, -0.2302, 0.0, 0.6642, -0.7476, 0.0, 0.6642, -0.7476, 0.0, 0.6642, -0.7476, 0.0, 0.6642, -0.7476, 0.0, -0.8986, -0.4388, 0.0, -0.8986, -0.4388, 0.0, -0.8986, -0.4388, 0.0, -0.8986, -0.4388, 0.0, 0.8986, -0.4387, -1.069e-07, 0.8986, -0.4387, -1.069e-07, 0.8986, -0.4387, -1.069e-07, 0.8986, -0.4387, -1.069e-07, -0.6642, -0.7476, -2.421e-07, -0.6642, -0.7476, -2.421e-07, -0.6642, -0.7476, -2.421e-07, -0.6642, -0.7476, -2.421e-07, -0.9974, -0.07203, 0.0, -0.9974, -0.07203, 0.0, -0.9974, -0.07203, 0.0, 2.506e-05, -1.0, 0.0, 2.506e-05, -1.0, 0.0, 2.506e-05, -1.0, 0.0, 2.506e-05, -1.0, 0.0, 0.8986, -0.355, -0.2579, 0.8986, -0.355, -0.2579, 0.8986, -0.355, -0.2579, 0.8986, -0.355, -0.2579, -0.6642, -0.6048, -0.4394, -0.6642, -0.6048, -0.4394, -0.6642, -0.6048, -0.4394, -0.6642, -0.6048, -0.4394, -0.9974, -0.05828, -0.04234, -0.9974, -0.05828, -0.04234, -0.9974, -0.05828, -0.04234, 9.148e-06, -0.809, -0.5878, 9.148e-06, -0.809, -0.5878, 9.148e-06, -0.809, -0.5878, 9.148e-06, -0.809, -0.5878, -0.9731, -0.1862, -0.1353, -0.9731, -0.1862, -0.1353, -0.9731, -0.1862, -0.1353, -0.9731, -0.1862, -0.1353, 0.6642, -0.6048, -0.4394, 0.6642, -0.6048, -0.4394, 0.6642, -0.6048, -0.4394, 0.6642, -0.6048, -0.4394, -0.8986, -0.355, -0.2579, -0.8986, -0.355, -0.2579, -0.8986, -0.355, -0.2579, -0.8986, -0.355, -0.2579, 0.0, -0.309, -0.9511, 0.0, -0.309, -0.9511, 0.0, -0.309, -0.9511, 0.0, -0.309, -0.9511, -0.9731, -0.07113, -0.2189, -0.9731, -0.07113, -0.2189, -0.9731, -0.07113, -0.2189, -0.9731, -0.07113, -0.2189, 0.6642, -0.231, -0.711, 0.6642, -0.231, -0.711, 0.6642, -0.231, -0.711, 0.6642, -0.231, -0.711, -0.8986, -0.1356, -0.4173, -0.8986, -0.1356, -0.4173, -0.8986, -0.1356, -0.4173, -0.8986, -0.1356, -0.4173, 0.8986, -0.1356, -0.4173, 0.8986, -0.1356, -0.4173, 0.8986, -0.1356, -0.4173, 0.8986, -0.1356, -0.4173, -0.6642, -0.231, -0.711, -0.6642, -0.231, -0.711, -0.6642, -0.231, -0.711, -0.6642, -0.231, -0.711, -0.9974, -0.02226, -0.06851, -0.9974, -0.02226, -0.06851, -0.9974, -0.02226, -0.06851, 0.6642, 0.231, -0.711, 0.6642, 0.231, -0.711, 0.6642, 0.231, -0.711, 0.6642, 0.231, -0.711, -0.8986, 0.1356, -0.4173, -0.8986, 0.1356, -0.4173, -0.8986, 0.1356, -0.4173, -0.8986, 0.1356, -0.4173, 0.8986, 0.1356, -0.4173, 0.8986, 0.1356, -0.4173, 0.8986, 0.1356, -0.4173, 0.8986, 0.1356, -0.4173, -0.6642, 0.231, -0.711, -0.6642, 0.231, -0.711, -0.6642, 0.231, -0.711, -0.6642, 0.231, -0.711, -0.9974, 0.02226, -0.06851, -0.9974, 0.02226, -0.06851, -0.9974, 0.02226, -0.06851, 0.0, 0.309, -0.9511, 0.0, 0.309, -0.9511, 0.0, 0.309, -0.9511, 0.0, 0.309, -0.9511, -0.9731, 0.07113, -0.2189, -0.9731, 0.07113, -0.2189, -0.9731, 0.07113, -0.2189, -0.9731, 0.07113, -0.2189, -0.6642, 0.6048, -0.4394, -0.6642, 0.6048, -0.4394, -0.6642, 0.6048, -0.4394, -0.6642, 0.6048, -0.4394, -0.9974, 0.05828, -0.04234, -0.9974, 0.05828, -0.04234, -0.9974, 0.05828, -0.04234, 0.0, 0.809, -0.5878, 0.0, 0.809, -0.5878, 0.0, 0.809, -0.5878, 0.0, 0.809, -0.5878, -0.9731, 0.1862, -0.1353, -0.9731, 0.1862, -0.1353, -0.9731, 0.1862, -0.1353, -0.9731, 0.1862, -0.1353, 0.6642, 0.6048, -0.4394, 0.6642, 0.6048, -0.4394, 0.6642, 0.6048, -0.4394, 0.6642, 0.6048, -0.4394, -0.8986, 0.355, -0.2579, -0.8986, 0.355, -0.2579, -0.8986, 0.355, -0.2579, -0.8986, 0.355, -0.2579, 0.8986, 0.355, -0.2579, 0.8986, 0.355, -0.2579, 0.8986, 0.355, -0.2579, 0.8986, 0.355, -0.2579, -0.9731, 0.2302, 3.29e-08, -0.9731, 0.2302, 3.29e-08, -0.9731, 0.2302, 3.29e-08, -0.9731, 0.2302, 3.29e-08, 0.6642, 0.7476, 0.0, 0.6642, 0.7476, 0.0, 0.6642, 0.7476, 0.0, 0.6642, 0.7476, 0.0, -0.8986, 0.4388, 8.016e-08, -0.8986, 0.4388, 8.016e-08, -0.8986, 0.4388, 8.016e-08, -0.8986, 0.4388, 8.016e-08, 0.8986, 0.4387, -2.672e-08, 0.8986, 0.4387, -2.672e-08, 0.8986, 0.4387, -2.672e-08, 0.8986, 0.4387, -2.672e-08, -0.6642, 0.7476, 1.513e-07, -0.6642, 0.7476, 1.513e-07, -0.6642, 0.7476, 1.513e-07, -0.6642, 0.7476, 1.513e-07, -0.9974, 0.07204, 0.0, -0.9974, 0.07204, 0.0, -0.9974, 0.07204, 0.0, 0.0, 1.0, 1.787e-07, 0.0, 1.0, 1.787e-07, 0.0, 1.0, 1.787e-07, 0.0, 1.0, 1.787e-07, 0.8986, 0.3549, 0.2579, 0.8986, 0.3549, 0.2579, 0.8986, 0.3549, 0.2579, 0.8986, 0.3549, 0.2579, -0.6642, 0.6048, 0.4394, -0.6642, 0.6048, 0.4394, -0.6642, 0.6048, 0.4394, -0.6642, 0.6048, 0.4394, -0.9974, 0.05828, 0.04234, -0.9974, 0.05828, 0.04234, -0.9974, 0.05828, 0.04234, 0.0, 0.809, 0.5878, 0.0, 0.809, 0.5878, 0.0, 0.809, 0.5878, 0.0, 0.809, 0.5878, -0.9731, 0.1862, 0.1353, -0.9731, 0.1862, 0.1353, -0.9731, 0.1862, 0.1353, -0.9731, 0.1862, 0.1353, 0.6642, 0.6048, 0.4394, 0.6642, 0.6048, 0.4394, 0.6642, 0.6048, 0.4394, 0.6642, 0.6048, 0.4394, -0.8986, 0.355, 0.2579, -0.8986, 0.355, 0.2579, -0.8986, 0.355, 0.2579, -0.8986, 0.355, 0.2579, 0.0, 0.3091, 0.951, 0.0, 0.3091, 0.951, 0.0, 0.3091, 0.951, 0.0, 0.3091, 0.951, -0.9731, 0.07114, 0.2189, -0.9731, 0.07114, 0.2189, -0.9731, 0.07114, 0.2189, -0.9731, 0.07114, 0.2189, 0.6641, 0.2311, 0.711, 0.6641, 0.2311, 0.711, 0.6641, 0.2311, 0.711, 0.6641, 0.2311, 0.711, -0.8986, 0.1356, 0.4173, -0.8986, 0.1356, 0.4173, -0.8986, 0.1356, 0.4173, -0.8986, 0.1356, 0.4173, 0.8986, 0.1356, 0.4172, 0.8986, 0.1356, 0.4172, 0.8986, 0.1356, 0.4172, 0.8986, 0.1356, 0.4172, -0.6641, 0.2311, 0.711, -0.6641, 0.2311, 0.711, -0.6641, 0.2311, 0.711, -0.6641, 0.2311, 0.711, -0.9974, 0.02226, 0.0685, -0.9974, 0.02226, 0.0685, -0.9974, 0.02226, 0.0685, -1.0, 0.0, 4.045e-08, -1.0, 0.0, 4.045e-08, -1.0, 0.0, 4.045e-08, -1.0, 0.0, 4.045e-08, 1.0, 1.365e-08, -4.045e-08, 1.0, 1.365e-08, -4.045e-08, 1.0, 1.365e-08, -4.045e-08, 1.0, 1.365e-08, -4.045e-08, 0.0, -1.0, -1.641e-07, 0.0, -1.0, -1.641e-07, 0.0, -1.0, -1.641e-07, 0.0, -1.0, -1.641e-07, 0.0, 1.618e-07, -1.0, 0.0, 1.618e-07, -1.0, 0.0, 1.618e-07, -1.0, 0.0, 1.618e-07, -1.0, 0.0, -1.618e-07, 1.0, 0.0, -1.618e-07, 1.0, 0.0, -1.618e-07, 1.0, 0.0, -1.618e-07, 1.0, 0.0, -1.0, -1.401e-07, 0.0, -1.0, -1.401e-07, 0.0, -1.0, -1.401e-07, 0.0, -1.0, -1.401e-07])] * 3)])

# ---- objects
ob_s_door = bpy.data.objects.new('S_Door', me_cube_041)

# ---- transforms, parenting, visibility, modifiers, constraints
ob_s_door.location = (-10.83, 0.6191, 1.099)
ob_s_door.rotation_euler = (1.571, -0.0, 0.0)
ob_s_door.scale = (0.02566, 0.01, 0.01)

# ---- collection membership
col_collection.objects.link(ob_s_door)

# ---- scene / render settings (as saved in the file)
scene.frame_start = 0; scene.frame_end = 16; scene.frame_set(6)
scene.render.engine = 'BLENDER_EEVEE_NEXT'
scene.render.fps = 60
scene.render.bake_bias = 0.0
scene.render.bake_samples = 0
scene.cycles.sampling_pattern = 'TABULATED_SOBOL'
scene.eevee.use_volume_custom_range = False
bpy.context.view_layer.update()

# ---- added for rendering (the .blend has no active camera and no usable light): camera, sun
cam_auto = bpy.data.cameras.new('AutoCamera')
cam_auto.lens = 50.0
cam_auto.sensor_width = 36.0
cam_auto.clip_end = 1000.0
ob_auto_camera = bpy.data.objects.new('AutoCamera', cam_auto)
scene.collection.objects.link(ob_auto_camera)
ob_auto_camera.location = (-8.40982, -2.2798, 3.05862)
ob_auto_camera.rotation_euler = (1.09748, -7.21219e-08, 0.694738)
scene.camera = ob_auto_camera
light_auto_sun = bpy.data.lights.new('AutoSun', 'SUN')
light_auto_sun.energy = 3.0
light_auto_sun.angle = 0.0523599
ob_auto_sun = bpy.data.objects.new('AutoSun', light_auto_sun)
scene.collection.objects.link(ob_auto_sun)
ob_auto_sun.rotation_euler = (0.872665, 0.174533, 0.523599)
bpy.context.view_layer.update()
